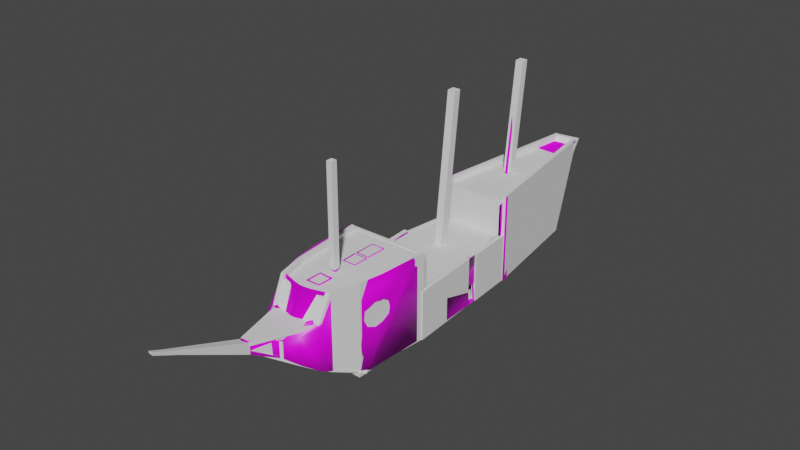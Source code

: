 # Source: pirate_ship.blend  (saved by Blender 2.92.15; exported with 4.5.12 LTS)
import bpy
from mathutils import Matrix  # noqa: F401  (used for matrix-valued properties, if any)

bpy.ops.wm.read_factory_settings(use_empty=True)
scene = bpy.context.scene
scene.name = 'Scene'

# ---- collections
col_collection = bpy.data.collections.new('Collection'); scene.collection.children.link(col_collection)

# ---- images (referenced by path relative to the original .blend; pixels are not part of the script)
import os
ASSET_DIR = os.environ.get("B2B_ASSET_DIR", "")  # directory of the original .blend (textures are referenced by path, not embedded)
HERE = os.path.dirname(os.path.abspath(__file__))  # packed textures are extracted next to this script under _unpacked/

def load_image(name, relpath, width, height, colorspace="sRGB"):
    """Load a texture the original file referenced (path relative to the .blend, or extracted next to this script)."""
    p = next((c for c in (os.path.join(HERE, relpath), os.path.join(ASSET_DIR, relpath)) if relpath and os.path.exists(c)), "")
    if p:
        img = bpy.data.images.load(p, check_existing=True)
        img.name = name
    else:  # same state as the original file: an image datablock whose file is absent (Cycles renders it pink)
        img = bpy.data.images.new(name, width, height)
        img.source = "FILE"
        img.filepath = "//" + (relpath or name)
    img.colorspace_settings.name = colorspace
    return img
img_wood_planks_jpg = load_image('wood planks.jpg', 'wood planks.jpg', 1024, 1024, 'sRGB')

# ---- materials (node trees are filled in below, after node groups)
mat_material = bpy.data.materials.new('Material')
mat_material.alpha_threshold = 0.0
mat_material.use_transparent_shadow = False
mat_material.line_color = (0.0, 0.0, 0.0, 1.0)
mat_material_001 = bpy.data.materials.new('Material.001')
mat_material_001.use_transparent_shadow = False

# ---- material node trees
mat_material.use_nodes = True; mat_material.node_tree.nodes.clear()
_N = mat_material.node_tree.nodes; _L = mat_material.node_tree.links
n0 = _N.new('ShaderNodeOutputMaterial'); n0.name = 'Material Output'; n0.location = (300, 300)
n1 = _N.new('ShaderNodeBsdfPrincipled'); n1.name = 'Principled BSDF'; n1.location = (10, 300)
n1.distribution = 'GGX'
n1.subsurface_method = 'BURLEY'
n1.inputs[2].default_value = 0.4
n1.inputs[3].default_value = 1.45
n1.inputs[27].default_value = (0.0, 0.0, 0.0, 1.0)
n1.inputs[28].default_value = 1.0
n2 = _N.new('ShaderNodeTexImage'); n2.name = 'Image Texture'; n2.location = (-548, 199)
n2.image = img_wood_planks_jpg
_L.new(n1.outputs[0], n0.inputs[0])
_L.new(n2.outputs[0], n1.inputs[0])
n0.is_active_output = True
mat_material_001.use_nodes = True; mat_material_001.node_tree.nodes.clear()
_N = mat_material_001.node_tree.nodes; _L = mat_material_001.node_tree.links
n0 = _N.new('ShaderNodeBsdfPrincipled'); n0.name = 'Principled BSDF'; n0.location = (10, 300)
n0.distribution = 'GGX'
n0.subsurface_method = 'BURLEY'
n0.inputs[0].default_value = (0.0, 0.0, 0.0, 1.0)
n0.inputs[3].default_value = 1.45
n0.inputs[27].default_value = (0.0, 0.0, 0.0, 1.0)
n0.inputs[28].default_value = 1.0
n1 = _N.new('ShaderNodeOutputMaterial'); n1.name = 'Material Output'; n1.location = (300, 300)
_L.new(n0.outputs[0], n1.inputs[0])
n1.is_active_output = True

# ---- world
world_world = bpy.data.worlds.new('World'); scene.world = world_world
world_world.use_nodes = True; world_world.node_tree.nodes.clear()
_N = world_world.node_tree.nodes; _L = world_world.node_tree.links
n0 = _N.new('ShaderNodeOutputWorld'); n0.name = 'World Output'; n0.location = (300, 300)
n1 = _N.new('ShaderNodeBackground'); n1.name = 'Background'; n1.location = (10, 300)
n1.inputs[0].default_value = (0.05088, 0.05088, 0.05088, 1.0)
_L.new(n1.outputs[0], n0.inputs[0])
n0.is_active_output = True
world_world.color = (0.05088, 0.05088, 0.05088)
world_world.use_sun_shadow = False
world_world.sun_shadow_jitter_overblur = 0.0

# ---- meshes
me_cube_002 = bpy.data.meshes.new('Cube.002')
me_cube_002.from_pydata([(0.2761, -0.6951, -0.02089), (0.279, -0.6304, 0.01575), (0.279, -0.6195, 0.07187), (0.2777, -0.6343, 0.1264), (0.275, -0.6826, 0.1584), (0.2734, -0.7138, 0.1584), (0.2725, -0.7674, -0.03367), (0.2725, -0.7292, 0.1619), (0.26, -0.8354, -0.006856), (0.2527, -0.8658, 0.05394), (0.2521, -0.8557, 0.1241), (0.2608, -0.8003, 0.1467), (0.2679, -0.7551, 0.1677), (-0.3221, -0.2696, 0.3221), (0.3328, -0.2696, 0.3221), (-0.2509, -0.9207, 0.3221), (0.3043, -0.6874, 0.3221), (-0.2898, -0.6874, 0.3221), (0.2632, -0.9207, 0.3221), (0.2146, -1.087, 0.3221), (-0.2016, -1.086, 0.3221), (0.166, -1.114, 0.3186), (-0.1532, -1.113, 0.3186), (0.07769, -1.141, 0.3141), (-0.06501, -1.14, 0.3164), (0.02408, -1.152, 0.3146), (-0.01151, -1.151, 0.3146), (0.3351, -0.6951, -0.02089), (-0.2541, 0.8562, 0.3221), (0.338, -0.6304, 0.01575), (0.265, 0.8562, 0.3221), (0.338, -0.6195, 0.07187), (-0.2679, 0.8562, 0.3393), (0.3367, -0.6343, 0.1264), (0.2789, 0.8562, 0.3393), (-0.2018, 1.254, 0.3393), (0.2127, 1.254, 0.3393), (-0.1447, 1.591, 0.3393), (0.1557, 1.591, 0.3393), (-0.07568, 2.187, 0.3393), (0.08664, 2.187, 0.3393), (-0.3467, -0.269, -0.3629), (-0.3467, -0.269, 0.3629), (-0.3204, 0.5099, -0.3629), (0.3604, -0.2654, -0.3629), (0.3604, -0.2654, 0.3629), (0.332, 0.5077, -0.3629), (-0.2823, -0.9216, -0.3479), (-0.2823, -0.9216, 0.3629), (0.3315, -0.6899, 0.3629), (0.3315, -0.8318, -0.3629), (-0.3188, -0.691, 0.3629), (-0.3188, -0.8329, -0.3629), (0.2921, -0.9191, -0.3479), (0.2921, -0.9191, 0.3629), (0.2409, -1.1, 0.3523), (0.2409, -1.1, -0.2709), (-0.2281, -1.098, 0.3598), (-0.2281, -1.098, -0.2709), (0.1863, -1.116, 0.3529), (0.1863, -1.116, -0.2615), (-0.1734, -1.115, 0.359), (-0.1734, -1.115, -0.2615), (0.08678, -1.147, 0.3553), (0.08678, -1.147, -0.2502), (-0.074, -1.146, 0.3577), (-0.074, -1.146, -0.2502), (0.02638, -1.159, 0.357), (0.02638, -1.159, -0.2408), (-0.01372, -1.158, 0.357), (-0.01372, -1.158, -0.2408), (-0.2833, 0.8303, -0.3629), (0.2972, 0.8315, -0.3629), (0.2972, 0.8315, 0.3629), (-0.299, 0.8303, -0.3823), (-0.299, 0.8303, 0.3823), (0.3129, 0.8315, -0.3823), (0.3129, 0.8315, 0.3823), (-0.182, 1.559, -0.3823), (-0.182, 1.559, 0.3823), (0.1965, 1.558, -0.3823), (0.1965, 1.558, 0.3823), (-0.1325, 1.82, -0.3823), (-0.1325, 1.898, 0.3823), (0.1472, 1.82, -0.3823), (0.1472, 1.898, 0.3823), (-0.1022, 1.914, -0.0235), (-0.1022, 2.209, 0.3823), (0.1138, 1.915, -0.0235), (0.1138, 2.21, 0.3823), (0.19, 1.555, 0.3823), (-0.1764, 1.555, 0.3823), (0.01087, -2.44, 0.4477), (0.01087, -2.44, 0.4542), (0.003014, -2.44, 0.4542), (0.003014, -2.44, 0.4477), (-0.1737, -1.164, -0.2408), (-0.1737, -1.164, 0.1998), (0.186, -1.16, 0.1998), (0.186, -1.16, -0.2408), (-0.0743, -1.252, -0.181), (-0.0743, -1.252, 0.1384), (0.08649, -1.251, 0.1384), (0.08649, -1.251, -0.181), (-0.01402, -1.278, -0.1698), (-0.01402, -1.278, 0.1248), (0.02608, -1.278, -0.1698), (0.02608, -1.278, 0.1248), (-0.2185, -1.272, -0.1698), (-0.2185, -1.272, 0.1248), (0.2495, -1.225, 0.1478), (0.2495, -1.225, -0.2126), (-0.1586, -1.366, -0.1123), (-0.1586, -1.366, 0.114), (0.1879, -1.37, 0.114), (0.1879, -1.37, -0.1123), (-0.1036, -1.494, -0.02283), (-0.1036, -1.494, 0.1167), (0.119, -1.484, 0.1167), (0.119, -1.484, -0.02283), (-0.02198, -1.749, 0.1117), (-0.02198, -1.749, 0.1898), (0.0277, -1.749, 0.1117), (0.0277, -1.749, 0.1898), (0.06941, -0.9207, 0.3221), (-0.05338, -0.9207, 0.3221), (0.06859, -1.05, 0.3221), (-0.05579, -1.051, 0.3221), (0.06945, -0.9125, 0.3221), (-0.05323, -0.9126, 0.3221), (0.05439, -1.039, 0.3221), (0.0548, -0.9276, 0.3221), (-0.04031, -0.9276, 0.3221), (-0.04155, -1.039, 0.3221), (0.06941, -0.9207, 0.3305), (-0.05338, -0.9207, 0.3305), (0.06859, -1.05, 0.3305), (-0.05579, -1.051, 0.3305), (0.06945, -0.9125, 0.3305), (-0.05323, -0.9126, 0.3305), (0.05439, -1.039, 0.3305), (0.0548, -0.9276, 0.3305), (-0.04031, -0.9276, 0.3305), (-0.04155, -1.039, 0.3305), (0.06799, -0.6827, 0.3221), (0.0674, -0.5463, 0.3221), (-0.05536, -0.5466, 0.3221), (-0.05536, -0.6815, 0.3221), (0.05557, -0.6711, 0.3221), (0.05498, -0.5555, 0.3221), (-0.04087, -0.5552, 0.3221), (-0.04235, -0.6702, 0.3221), (0.06799, -0.6827, 0.3298), (0.0674, -0.5463, 0.3298), (-0.05536, -0.5466, 0.3298), (-0.05536, -0.6815, 0.3298), (0.05557, -0.6711, 0.3298), (0.05498, -0.5555, 0.3298), (-0.04087, -0.5552, 0.3298), (-0.04235, -0.6702, 0.3298), (0.06869, -0.5345, 0.3221), (0.06869, -0.3517, 0.3221), (-0.05527, -0.3509, 0.3221), (-0.05612, -0.5353, 0.3221), (0.05506, -0.523, 0.3221), (0.05421, -0.3641, 0.3221), (-0.04419, -0.3637, 0.3221), (-0.04292, -0.5226, 0.3221), (0.06869, -0.5345, 0.3296), (0.06869, -0.3517, 0.3296), (-0.05527, -0.3509, 0.3296), (-0.05612, -0.5353, 0.3296), (0.05506, -0.523, 0.3296), (0.05421, -0.3641, 0.3296), (-0.04419, -0.3637, 0.3296), (-0.04292, -0.5226, 0.3296), (-0.3221, -0.2696, 0.00142), (-0.2935, 0.5138, 0.00142), (0.3328, -0.2696, 0.00142), (0.3044, 0.5138, 0.00142), (-0.2541, 0.8562, 0.00142), (0.265, 0.8562, 0.00142), (0.2789, 0.8562, 0.01862), (-0.3467, -0.269, 0.04225), (-0.3204, 0.5099, 0.04225), (0.3604, -0.2654, 0.04225), (0.316, 0.5077, 0.04225), (-0.2833, 0.8303, 0.04225), (0.2972, 0.8315, 0.04225), (0.3129, 0.8315, 0.06163), (0.004801, 1.338, 0.3393), (0.02078, 1.334, 0.3393), (0.03143, 1.322, 0.3393), (0.03769, 1.304, 0.3393), (0.02829, 1.284, 0.3393), (0.01514, 1.274, 0.3393), (-0.004909, 1.273, 0.3393), (-0.0237, 1.29, 0.3393), (-0.0259, 1.318, 0.3393), (-0.01055, 1.331, 0.3393), (0.003686, 0.3563, 0.00142), (0.01759, 0.3605, 0.00142), (0.03075, 0.3732, 0.00142), (0.03714, 0.3883, 0.00142), (0.0315, 0.4052, 0.00142), (0.01045, 0.4172, 0.00142), (-0.01173, 0.4123, 0.00142), (-0.02187, 0.3905, 0.00142), (-0.01699, 0.3665, 0.00142), (0.003805, -0.8045, 0.3221), (0.02058, -0.8094, 0.3221), (0.02654, -0.8283, 0.3221), (0.0168, -0.8429, 0.3221), (0.0005573, -0.8429, 0.3221), (-0.01297, -0.8299, 0.3221), (-0.008103, -0.8142, 0.3221), (0.004801, 1.449, 1.281), (0.02078, 1.445, 1.281), (0.03143, 1.433, 1.283), (0.03769, 1.416, 1.287), (0.02829, 1.396, 1.291), (0.01514, 1.386, 1.292), (-0.00491, 1.386, 1.293), (-0.0237, 1.402, 1.289), (-0.0259, 1.429, 1.284), (-0.01055, 1.443, 1.282), (0.003686, 0.4946, 1.29), (0.01759, 0.4985, 1.288), (0.03075, 0.5107, 1.284), (0.03714, 0.525, 1.28), (0.0315, 0.5411, 1.275), (0.01045, 0.5526, 1.271), (-0.01173, 0.5479, 1.273), (-0.02187, 0.5272, 1.279), (-0.01699, 0.5042, 1.287), (0.003805, -0.8045, 1.177), (0.02058, -0.8094, 1.177), (0.02654, -0.8283, 1.177), (0.0168, -0.8429, 1.177), (0.0005572, -0.8429, 1.177), (-0.01297, -0.8299, 1.177), (-0.008103, -0.8142, 1.177), (0.3398, 0.3369, -0.3629), (0.3343, 0.4257, -0.3629), (0.3229, 0.4261, -0.2042), (0.3284, 0.3369, -0.2039), (-0.2989, -0.2291, 0.2762), (0.3113, -0.2291, 0.2762), (-0.2509, -0.9179, 0.276), (0.2848, -0.6184, 0.2762), (-0.2688, -0.6184, 0.2762), (0.2653, -0.9179, 0.276), (0.2165, -1.085, 0.276), (-0.2014, -1.084, 0.276), (0.1677, -1.112, 0.2725), (-0.1528, -1.111, 0.2725), (-0.05933, -1.04, 0.271), (0.3339, -0.6826, 0.1584), (-0.2355, 0.82, 0.2762), (0.3323, -0.7138, 0.1584), (0.2482, 0.82, 0.2762), (0.3315, -0.7674, -0.03367), (-0.2484, 0.82, 0.2923), (0.3315, -0.7292, 0.1619), (0.2611, 0.82, 0.2923), (-0.1868, 1.191, 0.2923), (0.1995, 1.191, 0.2923), (-0.1336, 1.505, 0.2923), (0.1463, 1.505, 0.2923), (-0.06928, 2.06, 0.2923), (0.08198, 2.06, 0.2923), (-0.3219, -0.2286, -0.3621), (-0.3219, -0.2286, 0.3143), (-0.2973, 0.4973, -0.3621), (0.337, -0.2252, -0.3621), (0.337, -0.2252, 0.3143), (0.3106, 0.4953, -0.3621), (-0.2618, -0.8366, -0.3481), (-0.2618, -0.8366, 0.3143), (0.3101, -0.6207, 0.3143), (0.3101, -0.7529, -0.3621), (-0.2959, -0.6217, 0.3143), (-0.2959, -0.7539, -0.3621), (0.2734, -0.8343, -0.3481), (0.2734, -0.8343, 0.3143), (0.2257, -1.096, 0.3044), (0.2257, -1.096, -0.2763), (-0.2113, -1.095, 0.3113), (-0.2113, -1.095, -0.2763), (0.1748, -1.018, 0.3049), (0.1748, -1.166, -0.2675), (-0.1603, -1.017, 0.3106), (-0.1603, -1.146, -0.2675), (0.08211, -1.046, 0.3072), (0.08211, -1.11, -0.257), (-0.06771, -1.046, 0.3094), (-0.06771, -1.101, -0.257), (0.02583, -1.058, 0.3087), (0.02583, -1.116, -0.2483), (-0.01154, -1.057, 0.3087), (-0.01154, -1.112, -0.2483), (-0.2628, 0.7958, -0.3621), (0.2782, 0.797, -0.3621), (0.2782, 0.797, 0.3143), (-0.2773, 0.7958, -0.3802), (-0.2773, 0.7958, 0.3323), (0.2928, 0.797, -0.3802), (0.2928, 0.797, 0.3323), (-0.1683, 1.474, -0.3802), (-0.1683, 1.474, 0.3323), (0.1843, 1.474, -0.3802), (0.1843, 1.474, 0.3323), (-0.1222, 1.718, -0.3802), (-0.1222, 1.791, 0.3323), (0.1384, 1.718, -0.3802), (0.1384, 1.791, 0.3323), (-0.094, 1.805, -0.04581), (-0.094, 2.08, 0.3323), (0.1073, 1.807, -0.04581), (0.1073, 2.081, 0.3323), (0.1783, 1.472, 0.3323), (-0.1632, 1.471, 0.3323), (-0.1606, -1.063, -0.2483), (0.1746, -1.059, -0.2483), (0.07074, -0.9179, 0.276), (-0.05256, -0.9179, 0.276), (0.06992, -1.047, 0.276), (-0.05497, -1.049, 0.276), (0.07077, -0.9096, 0.276), (-0.05241, -0.9097, 0.276), (0.05565, -1.037, 0.276), (0.05607, -0.9248, 0.276), (-0.03943, -0.9248, 0.276), (-0.04067, -1.037, 0.276), (0.07074, -0.9179, 0.2845), (-0.05256, -0.9179, 0.2845), (0.06992, -1.047, 0.2845), (-0.05497, -1.049, 0.2845), (0.07077, -0.9096, 0.2845), (-0.05241, -0.9097, 0.2845), (0.05565, -1.037, 0.2845), (0.05607, -0.9248, 0.2845), (-0.03943, -0.9248, 0.2845), (-0.04067, -1.037, 0.2845), (0.0646, -0.614, 0.2762), (0.06405, -0.4869, 0.2762), (-0.05034, -0.4872, 0.2762), (-0.05034, -0.6129, 0.2762), (0.05302, -0.6032, 0.2762), (0.05247, -0.4954, 0.2762), (-0.03684, -0.4952, 0.2762), (-0.03821, -0.6024, 0.2762), (0.0646, -0.614, 0.2834), (0.06405, -0.4869, 0.2834), (-0.05034, -0.4872, 0.2834), (-0.05034, -0.6129, 0.2834), (0.05302, -0.6032, 0.2834), (0.05247, -0.4954, 0.2834), (-0.03684, -0.4952, 0.2834), (-0.03821, -0.6024, 0.2834), (0.06525, -0.4759, 0.2762), (0.06525, -0.3056, 0.2762), (-0.05025, -0.3048, 0.2762), (-0.05105, -0.4767, 0.2762), (0.05255, -0.4652, 0.2762), (0.05176, -0.3171, 0.2762), (-0.03993, -0.3167, 0.2762), (-0.03874, -0.4648, 0.2762), (0.06525, -0.4759, 0.2832), (0.06525, -0.3056, 0.2832), (-0.05025, -0.3048, 0.2832), (-0.05105, -0.4767, 0.2832), (0.05255, -0.4652, 0.2832), (0.05176, -0.3171, 0.2832), (-0.03993, -0.3167, 0.2832), (-0.03874, -0.4648, 0.2832), (-0.2989, -0.2291, -0.02259), (-0.2722, 0.501, -0.02259), (0.3113, -0.2291, -0.02259), (0.2849, 0.501, -0.02259), (-0.2355, 0.82, -0.02259), (0.2482, 0.82, -0.02259), (0.2611, 0.82, -0.006555), (-0.3219, -0.2286, 0.01546), (-0.2973, 0.4973, 0.01546), (0.337, -0.2252, 0.01546), (0.2957, 0.4953, 0.01546), (-0.2628, 0.7958, 0.01546), (0.2782, 0.797, 0.01546), (0.2928, 0.797, 0.03352), (0.00572, 1.269, 0.2923), (0.02061, 1.265, 0.2923), (0.03053, 1.254, 0.2923), (0.03637, 1.238, 0.2923), (0.02761, 1.219, 0.2923), (0.01535, 1.209, 0.2923), (-0.003329, 1.209, 0.2923), (-0.02084, 1.224, 0.2923), (-0.02289, 1.25, 0.2923), (-0.008583, 1.263, 0.2923), (0.004681, 0.3542, -0.02259), (0.01764, 0.358, -0.02259), (0.0299, 0.3699, -0.02259), (0.03585, 0.384, -0.02259), (0.0306, 0.3997, -0.02259), (0.01099, 0.4109, -0.02259), (-0.00968, 0.4064, -0.02259), (-0.01914, 0.3861, -0.02259), (-0.01458, 0.3636, -0.02259), (0.004792, -0.7275, 0.2762), (0.02043, -0.732, 0.2762), (0.02769, -0.8251, 0.276), (0.01791, -0.8398, 0.276), (0.001604, -0.8398, 0.276), (-0.01198, -0.8267, 0.276), (-0.006305, -0.7366, 0.2762), (0.3179, 0.3393, -0.3621), (0.3128, 0.4216, -0.3621), (0.3021, 0.4219, -0.2163), (0.3073, 0.3393, -0.216), (0.3189, -0.8354, -0.006856), (0.3116, -0.8658, 0.05394), (0.311, -0.8557, 0.1241), (0.3198, -0.8003, 0.1467), (0.3269, -0.7551, 0.1677), (0.3101, -0.6549, 0.1395), (0.3101, -0.6854, -0.01631), (0.2734, -0.8343, 0.1285), (0.2734, -0.8343, 0.01322), (0.292, -0.7551, 0.1662), (0.2762, -0.8281, -0.0006388), (0.2969, -0.7648, -0.0301), (0.309, -0.6925, -0.02024), (0.3048, -0.6826, 0.1583), (0.2993, -0.7146, 0.1561), (0.2698, -0.8472, 0.1222), (0.2675, -0.8552, 0.05646), (0.3126, -0.6308, 0.01537), (0.3126, -0.6203, 0.0711), (0.3113, -0.6349, 0.1255), (0.264, -0.6549, 0.1395), (0.264, -0.6854, -0.01631), (0.2273, -0.8343, 0.1285), (0.2273, -0.8343, 0.01322), (0.2459, -0.7551, 0.1662), (0.2301, -0.8281, -0.0006388), (0.2508, -0.7648, -0.0301), (0.2629, -0.6925, -0.02024), (0.2586, -0.6826, 0.1583), (0.2532, -0.7146, 0.1561), (0.2236, -0.8472, 0.1222), (0.2214, -0.8552, 0.05646), (0.2665, -0.6308, 0.01537), (0.2665, -0.6203, 0.0711), (0.2652, -0.6349, 0.1255), (0.1704, -1.02, 0.1674), (0.1704, -1.02, 0.184), (0.2525, -0.634, 0.1674), (0.2525, -0.634, 0.184), (0.2154, -1.029, 0.1674), (0.2154, -1.029, 0.184), (0.2975, -0.6436, 0.1674), (0.2975, -0.6436, 0.184), (0.1704, -1.02, -0.04324), (0.1704, -1.02, -0.02656), (0.2525, -0.634, -0.04324), (0.2525, -0.634, -0.02656), (0.2154, -1.029, -0.04324), (0.2154, -1.029, -0.02656), (0.2975, -0.6436, -0.04324), (0.2975, -0.6436, -0.02656)], [(289, 293), (297, 299), (293, 297), (299, 295)], [(6, 0, 1, 2, 3, 4, 5, 7), (7, 12, 11, 10, 9, 8, 6), (35, 198, 199, 190, 191, 192, 193, 36, 38, 37), (37, 38, 40, 39), (41, 44, 50, 52), (53, 54, 55, 56), (43, 46, 44, 41), (42, 41, 52, 51), (48, 47, 58, 57), (44, 45, 49, 263, 259, 257, 33, 31, 29, 27, 261, 50), (51, 52, 47, 48), (46, 43, 71, 72), (52, 50, 53, 47), (47, 53, 56, 58), (50, 261, 420, 421, 422, 423, 424, 263, 49, 54, 53), (62, 60, 64, 66), (58, 56, 60, 62), (120, 122, 92, 95), (68, 64, 103, 106), (55, 59, 98), (62, 66, 100, 96), (63, 67, 107, 102), (61, 57, 97), (64, 60, 99, 103), (66, 64, 68, 70), (73, 72, 76, 77), (72, 71, 74, 76), (81, 80, 84, 85), (74, 75, 91, 79, 78), (77, 76, 80, 81, 90), (76, 74, 78, 80), (80, 78, 82, 84), (78, 79, 83, 82), (86, 87, 89, 88), (82, 83, 87, 86), (85, 84, 88, 89), (84, 82, 86, 88), (40, 89, 87, 39), (40, 38, 85, 89), (81, 85, 38, 90), (36, 34, 77, 90, 38), (14, 16, 49, 45), (16, 18, 54, 49), (18, 19, 55, 54), (19, 21, 59, 55), (23, 63, 59, 21), (25, 67, 63, 23), (26, 69, 67, 25), (24, 65, 69, 26), (22, 61, 65, 24), (22, 20, 57, 61), (15, 48, 57, 20), (17, 51, 48, 15), (17, 13, 42, 51), (73, 77, 189, 188), (75, 32, 37, 79, 91), (37, 39, 87, 83, 79), (36, 35, 32, 28, 30, 34), (17, 146, 145, 144, 16, 160, 163), (15, 125, 129, 128, 124, 18, 211, 212, 213, 214), (20, 19, 18, 124, 126, 127, 125, 15), (19, 20, 22, 21), (21, 22, 24, 23), (25, 23, 24, 26), (58, 96, 112, 108), (105, 101, 117, 121), (99, 56, 111, 115), (101, 97, 113, 117), (100, 104, 120, 116), (55, 98, 114, 110), (98, 102, 118, 114), (59, 63, 102, 98), (60, 56, 99), (66, 70, 104, 100), (65, 61, 97, 101), (58, 62, 96), (69, 65, 101, 105), (93, 94, 95, 92), (70, 68, 106, 104), (67, 69, 105, 107), (111, 110, 114, 115), (109, 108, 112, 113), (119, 118, 123, 122), (115, 114, 118, 119), (113, 112, 116, 117), (123, 121, 94, 93), (117, 116, 120, 121), (57, 58, 108, 109), (104, 106, 122, 120), (56, 55, 110, 111), (107, 105, 121, 123), (103, 99, 115, 119), (102, 107, 123, 118), (96, 100, 116, 112), (97, 57, 109, 113), (106, 103, 119, 122), (122, 123, 93, 92), (121, 120, 95, 94), (135, 137, 143, 142, 141, 134), (129, 125, 135, 139), (133, 132, 142, 143), (125, 127, 137, 135), (134, 138, 139, 135), (134, 141, 140, 143, 137, 136), (127, 126, 136, 137), (130, 133, 143, 140), (131, 130, 140, 141), (124, 128, 138, 134), (126, 124, 134, 136), (132, 131, 141, 142), (128, 129, 139, 138), (155, 152, 156, 159), (16, 144, 147, 146, 17), (144, 145, 153, 152), (151, 148, 149, 150), (146, 147, 155, 154), (158, 157, 156, 152, 153, 154, 155, 159), (148, 151, 159, 156), (150, 149, 157, 158), (147, 144, 152, 155), (145, 146, 154, 153), (151, 150, 158, 159), (149, 148, 156, 157), (171, 168, 172, 175, 174, 170), (166, 165, 173, 174), (162, 161, 160, 16, 14, 13, 17, 163), (164, 167, 175, 172), (165, 166, 167, 164), (170, 174, 173, 172, 168, 169), (163, 160, 168, 171), (14, 45, 185, 178), (167, 166, 174, 175), (165, 164, 172, 173), (162, 163, 171, 170), (160, 161, 169, 168), (181, 188, 189, 182), (181, 179, 186, 188), (178, 185, 186, 179), (177, 184, 183, 176), (177, 180, 187, 184), (177, 179, 181, 180), (176, 178, 179, 203, 202, 201, 200, 208, 207, 177), (30, 28, 180, 181), (42, 13, 176, 183), (13, 14, 178, 176), (43, 184, 187, 71), (43, 41, 183, 184), (44, 242, 245, 244, 243, 72, 188, 185), (36, 193, 194, 195, 196, 197, 198, 35), (202, 203, 229, 228), (177, 207, 206, 205, 204, 203, 179), (197, 196, 222, 223), (215, 214, 240, 241), (215, 209, 210, 211, 18, 16, 17, 15, 214), (223, 222, 221, 220, 219, 218, 217, 216, 225, 224), (230, 231, 232, 233, 234, 226, 227, 228, 229), (240, 239, 238, 237, 236, 235, 241), (209, 215, 241, 235), (198, 197, 223, 224), (191, 190, 216, 217), (203, 204, 230, 229), (199, 198, 224, 225), (210, 209, 235, 236), (192, 191, 217, 218), (204, 205, 231, 230), (190, 199, 225, 216), (211, 210, 236, 237), (193, 192, 218, 219), (205, 206, 232, 231), (212, 211, 237, 238), (194, 193, 219, 220), (206, 207, 233, 232), (213, 212, 238, 239), (195, 194, 220, 221), (207, 208, 234, 233), (200, 201, 227, 226), (214, 213, 239, 240), (196, 195, 221, 222), (208, 200, 226, 234), (201, 202, 228, 227), (265, 267, 268, 266, 393, 392, 391, 390, 399, 398), (267, 269, 270, 268), (271, 282, 280, 274), (283, 286, 285, 284, 427, 435, 436, 428), (273, 271, 274, 276), (272, 281, 282, 271), (278, 287, 288, 277), (274, 280, 426, 437, 438, 439, 425, 279, 275), (281, 278, 277, 282), (276, 302, 301, 273), (282, 277, 283, 280), (277, 288, 286, 283), (280, 283, 428, 430, 431, 432, 426), (292, 296, 294, 290), (288, 292, 290, 286), (296, 300, 298, 294), (303, 307, 306, 302), (302, 306, 304, 301), (311, 315, 314, 310), (304, 308, 309, 321, 305), (307, 320, 311, 310, 306), (306, 310, 308, 304), (310, 314, 312, 308), (308, 312, 313, 309), (316, 318, 319, 317), (312, 316, 317, 313), (315, 319, 318, 314), (314, 318, 316, 312), (270, 269, 317, 319), (270, 319, 315, 268), (311, 320, 268, 315), (266, 268, 320, 307, 264), (247, 275, 279, 249), (249, 279, 284, 251), (251, 284, 285, 252), (252, 285, 289, 254), (255, 256, 295, 291), (255, 291, 287, 253), (248, 253, 287, 278), (250, 248, 278, 281), (250, 281, 272, 246), (303, 388, 389, 307), (305, 321, 309, 267, 262), (267, 309, 313, 317, 269), (266, 264, 260, 258, 262, 265), (250, 363, 360, 249, 344, 345, 346), (248, 414, 413, 412, 411, 251, 324, 328, 329, 325), (253, 248, 325, 327, 326, 324, 251, 252), (252, 254, 255, 253), (290, 323, 286), (288, 322, 292), (335, 334, 341, 342, 343, 337), (329, 339, 335, 325), (333, 343, 342, 332), (325, 335, 337, 327), (286, 288, 287, 285), (334, 335, 339, 338), (334, 336, 337, 343, 340, 341), (327, 337, 336, 326), (330, 340, 343, 333), (331, 341, 340, 330), (324, 334, 338, 328), (326, 336, 334, 324), (332, 342, 341, 331), (328, 338, 339, 329), (355, 359, 356, 352), (249, 250, 346, 347, 344), (344, 352, 353, 345), (351, 350, 349, 348), (346, 354, 355, 347), (358, 359, 355, 354, 353, 352, 356, 357), (348, 356, 359, 351), (350, 358, 357, 349), (347, 355, 352, 344), (345, 353, 354, 346), (351, 359, 358, 350), (349, 357, 356, 348), (371, 370, 374, 375, 372, 368), (366, 374, 373, 365), (362, 363, 250, 246, 247, 249, 360, 361), (364, 372, 375, 367), (365, 364, 367, 366), (370, 369, 368, 372, 373, 374), (363, 371, 368, 360), (247, 378, 385, 275), (367, 375, 374, 366), (365, 373, 372, 364), (362, 370, 371, 363), (360, 368, 369, 361), (381, 382, 389, 388), (381, 388, 386, 379), (378, 379, 386, 385), (377, 376, 383, 384), (377, 384, 387, 380), (377, 380, 381, 379), (376, 377, 407, 408, 400, 401, 402, 403, 379, 378), (260, 381, 380, 258), (272, 383, 376, 246), (246, 376, 378, 247), (273, 301, 387, 384), (273, 384, 383, 271), (274, 385, 388, 302, 417, 418, 419, 416), (266, 265, 398, 397, 396, 395, 394, 393), (377, 379, 403, 404, 405, 406, 407), (415, 414, 248, 250, 249, 251, 411, 410, 409), (243, 417, 416, 242), (242, 416, 419, 245), (245, 419, 418, 244), (244, 418, 417, 243), (425, 433, 434, 429, 427, 284, 279), (441, 447, 446, 445, 443, 442, 444, 449, 448, 440), (443, 451, 450, 442), (440, 454, 453, 452, 441), (7, 5, 449, 444, 12), (5, 4, 448, 449), (4, 3, 454, 440, 448), (3, 2, 453, 454), (2, 1, 452, 453), (1, 0, 447, 441, 452), (0, 6, 446, 447), (6, 8, 445, 446), (8, 9, 451, 443, 445), (9, 10, 450, 451), (10, 11, 12, 444, 442, 450), (455, 456, 458, 457), (457, 458, 462, 461), (461, 462, 460, 459), (459, 460, 456, 455), (457, 461, 459, 455), (462, 458, 456, 460), (463, 464, 466, 465), (465, 466, 470, 469), (469, 470, 468, 467), (467, 468, 464, 463), (465, 469, 467, 463), (470, 466, 464, 468)])
me_cube_002.polygons.foreach_set('use_smooth', [1, 1, 1, 1, 1, 1, 1, 1, 1, 1, 1, 1, 1, 1, 1, 1, 1, 1, 1, 1, 1, 1, 1, 1, 1, 1, 1, 1, 1, 1, 1, 1, 1, 1, 1, 1, 1, 1, 1, 1, 1, 1, 1, 1, 1, 1, 1, 1, 1, 1, 1, 1, 1, 1, 1, 1, 1, 1, 1, 1, 1, 1, 1, 1, 1, 1, 1, 1, 1, 1, 1, 1, 1, 1, 1, 1, 1, 1, 1, 1, 1, 1, 1, 1, 1, 1, 1, 1, 1, 1, 1, 1, 1, 1, 1, 1, 1, 1, 1, 1, 1, 1, 1, 1, 1, 1, 1, 1, 1, 1, 1, 1, 1, 1, 1, 1, 1, 1, 1, 1, 1, 1, 1, 1, 1, 1, 1, 1, 1, 1, 1, 1, 1, 1, 1, 1, 1, 1, 1, 1, 1, 1, 1, 1, 1, 1, 1, 1, 1, 1, 1, 1, 1, 1, 1, 1, 1, 1, 1, 1, 1, 1, 1, 1, 1, 1, 1, 1, 1, 1, 1, 1, 1, 1, 1, 1, 1, 1, 1, 1, 1, 1, 1, 1, 1, 1, 1, 1, 1, 1, 1, 1, 1, 1, 1, 1, 1, 1, 1, 1, 1, 1, 1, 1, 1, 1, 1, 1, 1, 1, 1, 1, 1, 1, 1, 1, 1, 1, 1, 1, 1, 1, 1, 1, 1, 1, 1, 1, 1, 1, 1, 1, 1, 1, 1, 0, 1, 1, 1, 1, 1, 1, 1, 1, 1, 1, 1, 1, 1, 1, 1, 1, 1, 1, 1, 1, 1, 1, 1, 1, 1, 1, 1, 1, 1, 1, 1, 1, 1, 1, 1, 1, 1, 1, 1, 1, 1, 1, 1, 1, 1, 1, 1, 1, 1, 0, 1, 1, 1, 1, 1, 1, 1, 1, 1, 1, 1, 1, 1, 1, 1, 1, 1, 1, 0, 0, 0, 0, 0, 0, 0, 0, 0, 0, 0, 0])
me_cube_002.polygons.foreach_set('material_index', [0, 0, 0, 0, 0, 0, 0, 0, 0, 0, 0, 0, 0, 0, 0, 0, 0, 0, 0, 0, 0, 0, 0, 0, 0, 0, 0, 0, 0, 0, 0, 0, 0, 0, 0, 0, 0, 0, 0, 0, 0, 0, 0, 0, 0, 0, 0, 0, 0, 0, 0, 0, 0, 0, 0, 0, 0, 0, 0, 0, 0, 0, 0, 0, 0, 0, 0, 0, 0, 0, 0, 0, 0, 0, 0, 0, 0, 0, 0, 0, 0, 0, 0, 0, 0, 0, 0, 0, 0, 0, 0, 0, 0, 0, 0, 0, 0, 0, 0, 0, 0, 0, 0, 0, 0, 0, 0, 0, 0, 0, 0, 0, 0, 0, 0, 0, 0, 0, 0, 0, 0, 0, 0, 0, 0, 0, 0, 0, 0, 0, 0, 0, 0, 0, 0, 0, 0, 0, 0, 0, 0, 0, 0, 0, 0, 0, 0, 0, 0, 0, 0, 0, 0, 0, 0, 0, 0, 0, 0, 0, 0, 0, 0, 0, 0, 0, 0, 0, 0, 0, 0, 0, 0, 0, 0, 0, 0, 0, 0, 0, 0, 0, 0, 0, 0, 0, 0, 0, 0, 0, 0, 0, 0, 0, 0, 0, 0, 0, 0, 0, 0, 0, 0, 0, 0, 0, 0, 0, 0, 0, 0, 0, 0, 0, 0, 0, 0, 0, 0, 0, 0, 0, 0, 0, 0, 0, 0, 0, 0, 0, 0, 0, 0, 0, 0, 0, 0, 0, 0, 0, 0, 0, 0, 0, 0, 0, 0, 0, 0, 0, 0, 0, 0, 0, 0, 0, 0, 0, 0, 0, 0, 0, 0, 0, 0, 0, 0, 0, 0, 0, 0, 0, 0, 0, 0, 0, 0, 0, 0, 0, 0, 0, 0, 0, 0, 0, 0, 0, 0, 0, 0, 0, 0, 0, 0, 0, 0, 0, 0, 0, 0, 0, 0, 0, 1, 1, 1, 1, 1, 1, 1, 1, 1, 1, 1, 1])
_uv = me_cube_002.uv_layers.new(name='UVMap')
_uv.uv.foreach_set('vector', [0.08216, 0.2283, 0.08619, 0.1967, 0.09602, 0.169, 0.11, 0.1655, 0.1233, 0.1732, 0.1306, 0.1951, 0.1302, 0.2089, 0.1309, 0.2157, 0.1309, 0.2157, 0.132, 0.2274, 0.1263, 0.2472, 0.1201, 0.2714, 0.1026, 0.2744, 0.08799, 0.2594, 0.08216, 0.2283, 0.008697, 4.498, 0.4351, 4.745, 0.4731, 4.797, 0.511, 4.822, 0.5501, 4.808, 0.5759, 4.759, 0.5912, 4.691, 0.994, 4.498, 0.882, 5.802, 0.1513, 5.82, 0.1513, 5.82, 0.882, 5.802, 0.7362, 8.134, 0.3413, 8.144, 0.125, 0.75, 0.375, 0.75, 0.375, 0.75, 0.125, 0.75, 0.002817, 0.2919, 0.1784, 0.3051, 0.1738, 0.3875, 0.01989, 0.376, 0.125, 0.5, 0.375, 0.5, 0.375, 0.75, 0.125, 0.75, 0.1868, 0.9843, 0.006904, 0.9999, 9.974e-05, 0.7507, 0.1817, 0.7976, 0.179, 0.6945, 0.002807, 0.708, 0.01994, 0.6248, 0.1763, 0.6129, 0.006936, 9.944e-05, 0.1861, 0.01566, 0.181, 0.2028, 0.1309, 0.2157, 0.1302, 0.2089, 0.1306, 0.1951, 0.1233, 0.1732, 0.11, 0.1655, 0.09602, 0.169, 0.08619, 0.1967, 0.08216, 0.2283, 9.944e-05, 0.2495, 0.1817, 0.7976, 9.974e-05, 0.7507, 0.002807, 0.708, 0.179, 0.6945, 0.375, 0.5, 0.125, 0.5, 0.125, 0.5, 0.375, 0.5, 0.125, 0.75, 0.375, 0.75, 0.375, 0.75, 0.125, 0.75, 0.125, 0.75, 0.375, 0.75, 0.375, 0.75, 0.125, 0.75, 9.944e-05, 0.2495, 0.08216, 0.2283, 0.08799, 0.2594, 0.1026, 0.2744, 0.1201, 0.2714, 0.1263, 0.2472, 0.132, 0.2274, 0.1309, 0.2157, 0.181, 0.2028, 0.1784, 0.3051, 0.002817, 0.2919, 0.125, 0.75, 0.375, 0.75, 0.375, 0.75, 0.125, 0.75, 0.125, 0.75, 0.375, 0.75, 0.375, 0.75, 0.125, 0.75, 0.125, 0.75, 0.375, 0.75, 0.375, 0.75, 0.125, 0.75, 0.375, 0.75, 0.375, 0.75, 0.375, 0.75, 0.375, 0.75, 0.00381, 0.00642, 0.025, 0.008963, 0.02457, 0.1099, 0.125, 0.75, 0.125, 0.75, 0.125, 0.75, 0.125, 0.75, 0.06396, 0.01522, 0.08659, 0.01748, 0.08821, 0.191, 0.06449, 0.1739, 0.1632, 0.002929, 0.1846, 4.296e-05, 0.1629, 0.1065, 0.375, 0.75, 0.375, 0.75, 0.375, 0.75, 0.375, 0.75, 0.125, 0.75, 0.375, 0.75, 0.375, 0.75, 0.125, 0.75, 0.625, 0.5, 0.375, 0.5, 0.375, 0.5, 0.625, 0.5, 0.375, 0.5, 0.125, 0.5, 0.125, 0.5, 0.375, 0.5, 0.1863, 0.3294, 0.3754, 0.3256, 0.3761, 0.4431, 0.1873, 0.4806, 0.03346, 7.648e-05, 0.2372, 0.04365, 0.2244, 0.5182, 0.2228, 0.5229, 7.648e-05, 0.3809, 0.1871, 9.944e-05, 0.3761, 0.001473, 0.3754, 0.3256, 0.1863, 0.3294, 0.1863, 0.3235, 0.375, 0.5, 0.125, 0.5, 0.125, 0.5, 0.375, 0.5, 0.375, 0.5, 0.125, 0.5, 0.125, 0.5, 0.375, 0.5, 0.3767, 0.2932, 0.187, 0.2897, 0.1879, 0.1381, 0.3774, 0.1754, 0.3211, 7.648e-05, 0.3211, 0.2824, 0.2529, 0.2829, 0.2529, 0.0005635, 0.3774, 0.1754, 0.1879, 0.1381, 0.1877, 9.974e-05, 0.2888, 0.1294, 0.1873, 0.4806, 0.3761, 0.4431, 0.2879, 0.4903, 0.187, 0.6188, 0.375, 0.5, 0.125, 0.5, 0.125, 0.5, 0.375, 0.5, 0.625, 0.5, 0.625, 0.5, 0.875, 0.5, 0.875, 0.5, 0.3406, 0.0116, 0.3392, 0.3489, 0.3239, 0.1767, 0.3242, 7.648e-05, 0.3213, 0.3699, 0.3239, 0.1767, 0.3392, 0.3489, 0.3231, 0.3722, 0.3398, 0.5413, 0.3406, 0.7685, 0.3242, 0.7855, 0.3231, 0.3722, 0.3392, 0.3489, 0.1866, 0.02168, 0.09486, 0.1929, 0.08344, 0.174, 0.1766, 4.319e-05, 0.09486, 0.1929, 0.04626, 0.2951, 0.03561, 0.2741, 0.08344, 0.174, 0.04626, 0.2951, 0.01352, 0.3738, 0.001946, 0.362, 0.03561, 0.2741, 0.01352, 0.3738, 0.01319, 0.4051, 0.00212, 0.3942, 0.001946, 0.362, 0.01392, 0.4574, 0.0006434, 0.453, 0.00212, 0.3942, 0.01319, 0.4051, 0.01369, 0.4884, 4.319e-05, 0.4878, 0.0006434, 0.453, 0.01392, 0.4574, 0.01409, 0.5085, 0.000488, 0.5105, 4.319e-05, 0.4878, 0.01369, 0.4884, 0.01467, 0.5394, 0.001566, 0.5452, 0.000488, 0.5105, 0.01409, 0.5085, 0.01649, 0.5915, 0.003946, 0.6039, 0.001566, 0.5452, 0.01467, 0.5394, 0.01649, 0.5915, 0.01774, 0.6226, 0.004703, 0.6362, 0.003946, 0.6039, 0.04931, 0.7025, 0.03761, 0.7228, 0.004703, 0.6362, 0.01774, 0.6226, 0.09698, 0.8058, 0.08493, 0.8243, 0.03761, 0.7228, 0.04931, 0.7025, 0.09698, 0.8058, 0.1866, 0.9808, 0.176, 1.0, 0.08493, 0.8243, 0.625, 0.5, 0.625, 0.5, 0.625, 0.5, 0.625, 0.5, 0.2372, 0.04365, 0.2527, 0.06177, 0.2454, 0.5487, 0.2228, 0.5229, 0.2244, 0.5182, 0.2454, 0.5487, 0.2527, 0.9852, 0.2318, 0.9999, 0.2292, 0.7725, 0.2228, 0.5229, 0.994, 4.498, 0.008697, 4.498, -0.1679, 2.982, -0.1156, 2.975, 1.118, 2.975, 1.171, 2.982, -0.1845, -5.328, 0.3369, -4.829, 0.6315, -4.841, 0.6203, -5.366, 1.216, -5.43, 0.6355, -4.795, 0.3358, -4.787, -0.1178, -6.219, 0.3478, -6.253, 0.3491, -6.222, 0.6382, -6.243, 0.6373, -6.274, 1.094, -6.307, 0.5461, -5.917, 0.5216, -5.97, 0.4833, -5.967, 0.4528, -5.916, -0.01923, -6.855, 0.9616, -6.929, 1.094, -6.307, 0.6373, -6.274, 0.6215, -6.763, 0.3282, -6.748, 0.3478, -6.253, -0.1178, -6.219, 0.9616, -6.929, -0.01923, -6.855, 0.09202, -6.965, 0.8443, -7.022, 0.8443, -7.022, 0.09202, -6.965, 0.297, -7.083, 0.6332, -7.112, 0.5056, -7.144, 0.6332, -7.112, 0.297, -7.083, 0.4218, -7.135, 0.125, 0.75, 0.125, 0.75, 0.125, 0.75, 0.125, 0.75, 0.1033, 0.1906, 0.1264, 0.1713, 0.1422, 0.3348, 0.1117, 0.5098, 0.375, 0.75, 0.375, 0.75, 0.375, 0.75, 0.375, 0.75, 0.1264, 0.1713, 0.1629, 0.1065, 0.1612, 0.247, 0.1422, 0.3348, 0.125, 0.75, 0.125, 0.75, 0.125, 0.75, 0.125, 0.75, 0.00381, 0.00642, 0.02457, 0.1099, 0.02646, 0.2572, 4.296e-05, 0.1601, 0.02457, 0.1099, 0.06449, 0.1739, 0.05349, 0.3323, 0.02646, 0.2572, 0.025, 0.008963, 0.06396, 0.01522, 0.06449, 0.1739, 0.02457, 0.1099, 0.375, 0.75, 0.375, 0.75, 0.375, 0.75, 0.125, 0.75, 0.125, 0.75, 0.125, 0.75, 0.125, 0.75, 0.1237, 0.0118, 0.1632, 0.002929, 0.1629, 0.1065, 0.1264, 0.1713, 0.125, 0.75, 0.125, 0.75, 0.125, 0.75, 0.1013, 0.01678, 0.1237, 0.0118, 0.1264, 0.1713, 0.1033, 0.1906, 0.625, 0.75, 0.625, 0.0, 0.125, 0.75, 0.375, 0.75, 0.125, 0.75, 0.375, 0.75, 0.375, 0.75, 0.125, 0.75, 0.08659, 0.01748, 0.1013, 0.01678, 0.1033, 0.1906, 0.08821, 0.191, 0.03298, 0.4323, 0.122, 0.4389, 0.112, 0.5078, 0.05612, 0.5036, 0.1162, 0.5406, 0.04315, 0.5462, 0.05622, 0.4959, 0.1123, 0.4916, 0.07682, 0.5638, 0.1113, 0.5664, 0.1264, 0.691, 0.1071, 0.6896, 0.05612, 0.5036, 0.112, 0.5078, 0.1113, 0.5664, 0.07682, 0.5638, 0.1123, 0.4916, 0.05622, 0.4959, 0.07691, 0.4324, 0.1115, 0.4298, 0.09333, 0.5112, 0.1117, 0.5098, 0.111, 0.9991, 0.1062, 1.0, 0.1115, 0.4298, 0.07691, 0.4324, 0.1074, 0.312, 0.1268, 0.3106, 0.1763, 0.6129, 0.01994, 0.6248, 0.04315, 0.5462, 0.1162, 0.5406, 0.125, 0.75, 0.375, 0.75, 0.375, 0.75, 0.125, 0.75, 0.01989, 0.376, 0.1738, 0.3875, 0.122, 0.4389, 0.03298, 0.4323, 0.08821, 0.191, 0.1033, 0.1906, 0.1117, 0.5098, 0.09333, 0.5112, 0.375, 0.75, 0.375, 0.75, 0.375, 0.75, 0.375, 0.75, 0.06449, 0.1739, 0.08821, 0.191, 0.09333, 0.5112, 0.05349, 0.3323, 0.125, 0.75, 0.125, 0.75, 0.125, 0.75, 0.125, 0.75, 0.1629, 0.1065, 0.1846, 4.296e-05, 0.1846, 0.184, 0.1612, 0.247, 0.375, 0.75, 0.375, 0.75, 0.375, 0.75, 0.375, 0.75, 0.1071, 0.6896, 0.1264, 0.691, 0.1861, 0.9991, 0.1829, 0.9999, 0.1268, 0.3106, 0.1074, 0.312, 0.1834, 0.0003054, 0.1868, 9.974e-05, 0.5291, 0.9293, 0.04956, 0.9241, 0.08726, 0.8468, 0.5067, 0.8547, 0.4996, 0.178, 0.5239, 0.08483, 0.5954, 0.9484, 0.549, 0.9999, 0.5291, 0.9293, 0.5577, 0.9077, 0.1113, 0.7874, 0.469, 0.8058, 0.5067, 0.8547, 0.08726, 0.8468, 0.549, 0.9999, 0.02031, 0.9807, 0.04956, 0.9241, 0.5291, 0.9293, 0.5239, 0.08483, 0.5628, 0.1105, 0.5577, 0.9077, 0.5291, 0.9293, 0.5239, 0.08483, 0.4996, 0.178, 0.08783, 0.2676, 0.08726, 0.8468, 0.04956, 0.9241, 0.04015, 0.1801, 0.02031, 0.9807, 7.715e-05, 0.1279, 0.04015, 0.1801, 0.04956, 0.9241, 0.1197, 0.3076, 0.1113, 0.7874, 0.08726, 0.8468, 0.08783, 0.2676, 0.4732, 0.2478, 0.1197, 0.3076, 0.08783, 0.2676, 0.4996, 0.178, 0.5399, 7.715e-05, 0.5954, 0.04603, 0.5628, 0.1105, 0.5239, 0.08483, 7.715e-05, 0.1279, 0.5399, 7.715e-05, 0.5239, 0.08483, 0.04015, 0.1801, 0.469, 0.8058, 0.4732, 0.2478, 0.4996, 0.178, 0.5067, 0.8547, 0.5954, 0.04603, 0.5954, 0.9484, 0.5577, 0.9077, 0.5628, 0.1105, 0.55, 0.9403, 0.03602, 0.9027, 0.09298, 0.8333, 0.4856, 0.84, 1.216, -5.43, 0.6203, -5.366, 0.313, -5.339, 0.3369, -4.829, -0.1845, -5.328, 7.694e-05, 0.9696, 0.04859, 0.04469, 0.0845, 0.09592, 0.03602, 0.9027, 0.0, 0.0, 0.0, 0.0, 0.0, 0.0, 0.0, 0.0, 0.5921, 7.694e-05, 0.5921, 0.9999, 0.55, 0.9403, 0.5577, 0.06837, 0.503, 0.1355, 0.1199, 0.1421, 0.09298, 0.8333, 0.03602, 0.9027, 0.0845, 0.09592, 0.5577, 0.06837, 0.55, 0.9403, 0.4856, 0.84, 0.1194, 0.7789, 0.4533, 0.7974, 0.4856, 0.84, 0.09298, 0.8333, 0.4769, 0.1909, 0.151, 0.1836, 0.1199, 0.1421, 0.503, 0.1355, 0.5921, 0.9999, 7.694e-05, 0.9696, 0.03602, 0.9027, 0.55, 0.9403, 0.04859, 0.04469, 0.5921, 7.694e-05, 0.5577, 0.06837, 0.0845, 0.09592, 0.4533, 0.7974, 0.4769, 0.1909, 0.503, 0.1355, 0.4856, 0.84, 0.151, 0.1836, 0.1194, 0.7789, 0.09298, 0.8333, 0.1199, 0.1421, 0.0248, 0.4051, 0.01552, 0.1179, 0.03751, 0.1486, 0.03942, 0.3822, 0.2929, 0.411, 0.317, 0.4514, 0.2753, 0.3914, 0.2807, 0.1011, 0.2935, 0.07244, 0.2929, 0.411, 0.3445, -4.087, 0.6403, -4.093, 0.6355, -4.795, 1.216, -5.43, 1.279, -3.778, -0.2773, -3.778, -0.1845, -5.328, 0.3358, -4.787, 0.05031, 0.162, 0.04891, 0.3621, 0.03942, 0.3822, 0.03751, 0.1486, 0.0, 0.0, 0.0, 0.0, 0.0, 0.0, 0.0, 0.0, 0.317, 0.4514, 0.2929, 0.411, 0.2935, 0.07244, 0.03751, 0.1486, 0.01552, 0.1179, 0.317, 0.02695, 0.01401, 0.4227, 6.864e-05, 0.1013, 0.01552, 0.1179, 0.0248, 0.4051, 0.09756, 0.005946, 0.118, 6.83e-05, 0.02055, 0.1651, 6.83e-05, 0.171, 0.04891, 0.3621, 0.2753, 0.3914, 0.2929, 0.411, 0.03942, 0.3822, 0.2807, 0.1011, 0.05031, 0.162, 0.03751, 0.1486, 0.2935, 0.07244, 0.3157, 0.4712, 0.01401, 0.4227, 0.0248, 0.4051, 0.317, 0.4514, 6.864e-05, 0.1013, 0.3138, 6.864e-05, 0.317, 0.02695, 0.01552, 0.1179, 0.0, 0.0, 0.0, 0.0, 0.0, 0.0, 0.0, 0.0, 0.09962, 0.9952, 0.07223, 0.7424, 0.08896, 0.7307, 0.118, 0.9674, 6.83e-05, 0.171, 0.02055, 0.1651, 0.08896, 0.7307, 0.07223, 0.7424, 0.1905, 0.2534, 0.21, 0.265, 0.1377, 0.8329, 0.1182, 0.8248, 0.1905, 0.2534, 0.2162, 6.83e-05, 0.2341, 0.02789, 0.21, 0.265, -0.2092, 0.4415, 1.212, 0.4415, 1.118, 1.75, -0.1156, 1.75, -0.2773, -2.553, 1.279, -2.553, 1.212, 0.4415, 0.5766, -0.0383, 0.5614, -0.09576, 0.5301, -0.1446, 0.4971, -0.1604, 0.448, -0.1216, 0.4363, -0.02968, -0.2092, 0.4415, 1.118, 2.975, -0.1156, 2.975, -0.1156, 1.75, 1.118, 1.75, 0.2341, 0.9999, 0.2146, 0.9919, 0.1182, 0.8248, 0.1377, 0.8329, -0.2773, -3.778, 1.279, -3.778, 1.279, -2.553, -0.2773, -2.553, 0.3776, 0.3452, 0.4783, 0.3452, 0.4783, 0.488, 0.3776, 0.488, 0.3776, 0.3452, 0.3776, 9.977e-05, 0.4783, 9.974e-05, 0.4783, 0.3452, 0.6483, 0.1788, 0.5106, 0.1788, 0.5106, 0.09506, 0.4867, 0.09523, 0.4868, 0.1788, 0.3763, 0.1788, 0.3763, 9.944e-05, 0.6483, 9.944e-05, 0.994, 4.498, 0.5912, 4.691, 0.5694, 4.613, 0.5388, 4.574, 0.4843, 4.571, 0.4396, 4.636, 0.4351, 4.745, 0.008697, 4.498, 0.002949, 0.003087, 0.001179, 0.004304, 0.001615, 0.9313, 0.002781, 0.9336, -0.2092, 0.4415, 0.4363, -0.02968, 0.4605, 0.05364, 0.5132, 0.07231, 0.5632, 0.02634, 0.5766, -0.0383, 1.212, 0.4415, 0.02444, 0.01404, 0.0145, 0.03244, 0.04702, 0.04777, 0.03595, 0.06606, 0.04846, 1.744e-05, 0.04788, 0.002523, 0.04795, 0.9982, 0.04862, 1.0, 0.466, -5.857, 0.4951, -5.822, 0.5341, -5.844, 0.5461, -5.917, 1.094, -6.307, 1.216, -5.43, -0.1845, -5.328, -0.1178, -6.219, 0.4528, -5.916, 0.0, 0.0, 0.0, 0.0, 0.0, 0.0, 0.0, 0.0, 0.0, 0.0, 0.0, 0.0, 0.0, 0.0, 0.0, 0.0, 0.0, 0.0, 0.0, 0.0, 0.001163, 0.9285, 0.002814, 0.9263, 0.004193, 0.9263, 0.005599, 0.9291, 0.006376, 0.9333, 0.006328, 0.9368, 0.004036, 0.9358, 0.002781, 0.9336, 0.001615, 0.9313, 0.0, 0.0, 0.0, 0.0, 0.0, 0.0, 0.0, 0.0, 0.0, 0.0, 0.0, 0.0, 0.0, 0.0, 0.04972, 0.002519, 0.04846, 1.744e-05, 0.04862, 1.0, 0.04972, 0.9981, 0.04075, 0.01762, 0.02444, 0.01404, 0.03595, 0.06606, 0.0115, 0.06884, 0.04431, 0.06271, 0.04785, 0.04995, 0.008415, 0.03026, 0.01196, 0.01497, 0.001179, 0.004304, 1.744e-05, 0.005274, 0.001163, 0.9285, 0.001615, 0.9313, 0.04649, 0.03608, 0.04075, 0.01762, 0.0115, 0.06884, 0.006411, 0.04659, 0.04966, 0.004243, 0.04972, 0.002519, 0.04972, 0.9981, 0.0497, 0.9963, 0.03738, 0.06951, 0.04431, 0.06271, 0.01196, 0.01497, 0.01908, 0.003788, 1.744e-05, 0.005274, 0.001494, 0.005375, 0.002814, 0.9263, 0.001163, 0.9285, 0.04785, 0.04995, 0.04649, 0.03608, 0.006411, 0.04659, 0.008415, 0.03026, 0.04808, 0.005085, 0.04966, 0.004243, 0.0497, 0.9963, 0.04852, 0.9955, 0.02791, 0.07127, 0.03738, 0.06951, 0.01908, 0.003788, 0.03032, 1.744e-05, 0.001494, 0.005375, 0.002386, 0.003642, 0.004193, 0.9263, 0.002814, 0.9263, 0.04801, 0.005041, 0.04808, 0.005085, 0.04852, 0.9955, 0.04814, 0.9958, 0.01736, 0.05947, 0.02791, 0.07127, 0.03032, 1.744e-05, 0.04364, 0.01498, 0.002386, 0.003642, 0.003792, 7.054e-05, 0.005599, 0.9291, 0.004193, 0.9263, 0.04878, 0.004196, 0.04801, 0.005041, 0.04814, 0.9958, 0.04852, 0.9967, 0.01401, 0.04888, 0.01736, 0.05947, 0.04364, 0.01498, 0.04785, 0.02747, 0.003792, 7.054e-05, 0.005388, 1.744e-05, 0.006376, 0.9333, 0.005599, 0.9291, 0.006376, 0.0004963, 0.003899, 0.001647, 0.004036, 0.9358, 0.006328, 0.9368, 0.04788, 0.002523, 0.04878, 0.004196, 0.04852, 0.9967, 0.04795, 0.9982, 0.0145, 0.03244, 0.01401, 0.04888, 0.04785, 0.02747, 0.04702, 0.04777, 0.005388, 1.744e-05, 0.006376, 0.0004963, 0.006328, 0.9368, 0.006376, 0.9333, 0.003899, 0.001647, 0.002949, 0.003087, 0.002781, 0.9336, 0.004036, 0.9358, 0.008697, 4.498, 0.1513, 5.82, 0.882, 5.802, 0.994, 4.498, 0.5912, 4.691, 0.5759, 4.759, 0.5501, 4.808, 0.511, 4.822, 0.4731, 4.797, 0.4351, 4.745, 0.1513, 5.82, 0.3413, 8.144, 0.7362, 8.134, 0.882, 5.802, 0.125, 0.75, 0.125, 0.75, 0.375, 0.75, 0.375, 0.75, 0.002817, 0.2919, 0.01989, 0.376, 0.1738, 0.3875, 0.1784, 0.3051, 0.1291, 0.3014, 0.1273, 0.3076, 0.1098, 0.3102, 0.09857, 0.2991, 0.125, 0.5, 0.125, 0.75, 0.375, 0.75, 0.375, 0.5, 0.1868, 0.9843, 0.1817, 0.7976, 9.974e-05, 0.7507, 0.006904, 0.9999, 0.179, 0.6945, 0.1763, 0.6129, 0.01994, 0.6248, 0.002807, 0.708, 0.006936, 9.944e-05, 9.944e-05, 0.2495, 0.09259, 0.2256, 0.1017, 0.2006, 0.1166, 0.1969, 0.1308, 0.2051, 0.1343, 0.2149, 0.181, 0.2028, 0.1861, 0.01566, 0.1817, 0.7976, 0.179, 0.6945, 0.002807, 0.708, 9.974e-05, 0.7507, 0.375, 0.5, 0.375, 0.5, 0.125, 0.5, 0.125, 0.5, 0.125, 0.75, 0.125, 0.75, 0.375, 0.75, 0.375, 0.75, 0.125, 0.75, 0.125, 0.75, 0.375, 0.75, 0.375, 0.75, 9.944e-05, 0.2495, 0.002817, 0.2919, 0.09857, 0.2991, 0.09497, 0.2957, 0.08793, 0.2635, 0.09146, 0.229, 0.09259, 0.2256, 0.125, 0.75, 0.125, 0.75, 0.375, 0.75, 0.375, 0.75, 0.125, 0.75, 0.125, 0.75, 0.375, 0.75, 0.375, 0.75, 0.125, 0.75, 0.125, 0.75, 0.375, 0.75, 0.375, 0.75, 0.625, 0.5, 0.625, 0.5, 0.375, 0.5, 0.375, 0.5, 0.375, 0.5, 0.375, 0.5, 0.125, 0.5, 0.125, 0.5, 0.1863, 0.3294, 0.1873, 0.4806, 0.3761, 0.4431, 0.3754, 0.3256, 0.03346, 7.648e-05, 7.648e-05, 0.3809, 0.2228, 0.5229, 0.2244, 0.5182, 0.2372, 0.04365, 0.1871, 9.944e-05, 0.1863, 0.3235, 0.1863, 0.3294, 0.3754, 0.3256, 0.3761, 0.001473, 0.375, 0.5, 0.375, 0.5, 0.125, 0.5, 0.125, 0.5, 0.375, 0.5, 0.375, 0.5, 0.125, 0.5, 0.125, 0.5, 0.3767, 0.2932, 0.3774, 0.1754, 0.1879, 0.1381, 0.187, 0.2897, 0.3211, 7.648e-05, 0.2529, 0.0005635, 0.2529, 0.2829, 0.3211, 0.2824, 0.3774, 0.1754, 0.2888, 0.1294, 0.1877, 9.974e-05, 0.1879, 0.1381, 0.1873, 0.4806, 0.187, 0.6188, 0.2879, 0.4903, 0.3761, 0.4431, 0.375, 0.5, 0.375, 0.5, 0.125, 0.5, 0.125, 0.5, 0.625, 0.5, 0.875, 0.5, 0.875, 0.5, 0.625, 0.5, 0.3406, 0.0116, 0.3242, 7.648e-05, 0.3239, 0.1767, 0.3392, 0.3489, 0.3213, 0.3699, 0.3231, 0.3722, 0.3392, 0.3489, 0.3239, 0.1767, 0.3398, 0.5413, 0.3392, 0.3489, 0.3231, 0.3722, 0.3242, 0.7855, 0.3406, 0.7685, 0.1866, 0.02168, 0.1766, 4.319e-05, 0.08344, 0.174, 0.09486, 0.1929, 0.09486, 0.1929, 0.08344, 0.174, 0.03561, 0.2741, 0.04626, 0.2951, 0.04626, 0.2951, 0.03561, 0.2741, 0.001946, 0.362, 0.01352, 0.3738, 0.01352, 0.3738, 0.001946, 0.362, 0.00212, 0.3942, 0.01319, 0.4051, 0.01649, 0.5915, 0.01467, 0.5394, 0.001566, 0.5452, 0.003946, 0.6039, 0.01649, 0.5915, 0.003946, 0.6039, 0.004703, 0.6362, 0.01774, 0.6226, 0.04931, 0.7025, 0.01774, 0.6226, 0.004703, 0.6362, 0.03761, 0.7228, 0.09698, 0.8058, 0.04931, 0.7025, 0.03761, 0.7228, 0.08493, 0.8243, 0.09698, 0.8058, 0.08493, 0.8243, 0.176, 1.0, 0.1866, 0.9808, 0.625, 0.5, 0.625, 0.5, 0.625, 0.5, 0.625, 0.5, 0.2372, 0.04365, 0.2244, 0.5182, 0.2228, 0.5229, 0.2454, 0.5487, 0.2527, 0.06177, 0.2454, 0.5487, 0.2228, 0.5229, 0.2292, 0.7725, 0.2318, 0.9999, 0.2527, 0.9852, 0.994, 4.498, 1.171, 2.982, 1.118, 2.975, -0.1156, 2.975, -0.1679, 2.982, 0.008697, 4.498, -0.1845, -5.328, 0.3358, -4.787, 0.6355, -4.795, 1.216, -5.43, 0.6203, -5.366, 0.6315, -4.841, 0.3369, -4.829, -0.1178, -6.219, 0.4528, -5.916, 0.4833, -5.967, 0.5216, -5.97, 0.5461, -5.917, 1.094, -6.307, 0.6373, -6.274, 0.6382, -6.243, 0.3491, -6.222, 0.3478, -6.253, -0.01923, -6.855, -0.1178, -6.219, 0.3478, -6.253, 0.3282, -6.748, 0.6215, -6.763, 0.6373, -6.274, 1.094, -6.307, 0.9616, -6.929, 0.9616, -6.929, 0.8443, -7.022, 0.09202, -6.965, -0.01923, -6.855, 0.375, 0.75, 0.375, 0.75, 0.375, 0.75, 0.125, 0.75, 0.125, 0.75, 0.125, 0.75, 0.5291, 0.9293, 0.5239, 0.08483, 0.4996, 0.178, 0.5067, 0.8547, 0.08726, 0.8468, 0.04956, 0.9241, 0.5954, 0.9484, 0.5577, 0.9077, 0.5291, 0.9293, 0.549, 0.9999, 0.1113, 0.7874, 0.08726, 0.8468, 0.5067, 0.8547, 0.469, 0.8058, 0.549, 0.9999, 0.5291, 0.9293, 0.04956, 0.9241, 0.02031, 0.9807, 0.7547, 8.686e-05, 0.7547, 0.9999, 8.686e-05, 0.9999, 0.008966, 8.715e-05, 0.5239, 0.08483, 0.5291, 0.9293, 0.5577, 0.9077, 0.5628, 0.1105, 0.5239, 0.08483, 0.04015, 0.1801, 0.04956, 0.9241, 0.08726, 0.8468, 0.08783, 0.2676, 0.4996, 0.178, 0.02031, 0.9807, 0.04956, 0.9241, 0.04015, 0.1801, 7.715e-05, 0.1279, 0.1197, 0.3076, 0.08783, 0.2676, 0.08726, 0.8468, 0.1113, 0.7874, 0.4732, 0.2478, 0.4996, 0.178, 0.08783, 0.2676, 0.1197, 0.3076, 0.5399, 7.715e-05, 0.5239, 0.08483, 0.5628, 0.1105, 0.5954, 0.04603, 7.715e-05, 0.1279, 0.04015, 0.1801, 0.5239, 0.08483, 0.5399, 7.715e-05, 0.469, 0.8058, 0.5067, 0.8547, 0.4996, 0.178, 0.4732, 0.2478, 0.5954, 0.04603, 0.5628, 0.1105, 0.5577, 0.9077, 0.5954, 0.9484, 0.55, 0.9403, 0.4856, 0.84, 0.09298, 0.8333, 0.03602, 0.9027, 1.216, -5.43, -0.1845, -5.328, 0.3369, -4.829, 0.313, -5.339, 0.6203, -5.366, 7.694e-05, 0.9696, 0.03602, 0.9027, 0.0845, 0.09592, 0.04859, 0.04469, 0.0, 0.0, 0.0, 0.0, 0.0, 0.0, 0.0, 0.0, 0.5921, 7.694e-05, 0.5577, 0.06837, 0.55, 0.9403, 0.5921, 0.9999, 0.503, 0.1355, 0.4856, 0.84, 0.55, 0.9403, 0.5577, 0.06837, 0.0845, 0.09592, 0.03602, 0.9027, 0.09298, 0.8333, 0.1199, 0.1421, 0.1194, 0.7789, 0.09298, 0.8333, 0.4856, 0.84, 0.4533, 0.7974, 0.4769, 0.1909, 0.503, 0.1355, 0.1199, 0.1421, 0.151, 0.1836, 0.5921, 0.9999, 0.55, 0.9403, 0.03602, 0.9027, 7.694e-05, 0.9696, 0.04859, 0.04469, 0.0845, 0.09592, 0.5577, 0.06837, 0.5921, 7.694e-05, 0.4533, 0.7974, 0.4856, 0.84, 0.503, 0.1355, 0.4769, 0.1909, 0.151, 0.1836, 0.1199, 0.1421, 0.09298, 0.8333, 0.1194, 0.7789, 0.0248, 0.4051, 0.317, 0.4514, 0.2929, 0.411, 0.03942, 0.3822, 0.03751, 0.1486, 0.01552, 0.1179, 0.2753, 0.3914, 0.2929, 0.411, 0.2935, 0.07244, 0.2807, 0.1011, 0.3445, -4.087, 0.3358, -4.787, -0.1845, -5.328, -0.2773, -3.778, 1.279, -3.778, 1.216, -5.43, 0.6355, -4.795, 0.6403, -4.093, 0.05031, 0.162, 0.03751, 0.1486, 0.03942, 0.3822, 0.04891, 0.3621, 0.0, 0.0, 0.0, 0.0, 0.0, 0.0, 0.0, 0.0, 0.317, 0.4514, 0.317, 0.02695, 0.01552, 0.1179, 0.03751, 0.1486, 0.2935, 0.07244, 0.2929, 0.411, 0.01401, 0.4227, 0.0248, 0.4051, 0.01552, 0.1179, 6.864e-05, 0.1013, 0.09756, 0.005946, 6.83e-05, 0.171, 0.02055, 0.1651, 0.118, 6.83e-05, 0.04891, 0.3621, 0.03942, 0.3822, 0.2929, 0.411, 0.2753, 0.3914, 0.2807, 0.1011, 0.2935, 0.07244, 0.03751, 0.1486, 0.05031, 0.162, 0.3157, 0.4712, 0.317, 0.4514, 0.0248, 0.4051, 0.01401, 0.4227, 6.864e-05, 0.1013, 0.01552, 0.1179, 0.317, 0.02695, 0.3138, 6.864e-05, 0.0, 0.0, 0.0, 0.0, 0.0, 0.0, 0.0, 0.0, 0.09962, 0.9952, 0.118, 0.9674, 0.08896, 0.7307, 0.07223, 0.7424, 6.83e-05, 0.171, 0.07223, 0.7424, 0.08896, 0.7307, 0.02055, 0.1651, 0.1905, 0.2534, 0.1182, 0.8248, 0.1377, 0.8329, 0.21, 0.265, 0.1905, 0.2534, 0.21, 0.265, 0.2341, 0.02789, 0.2162, 6.83e-05, -0.2092, 0.4415, -0.1156, 1.75, 1.118, 1.75, 1.212, 0.4415, -0.2773, -2.553, -0.2092, 0.4415, 0.4363, -0.02968, 0.448, -0.1216, 0.4971, -0.1604, 0.5301, -0.1446, 0.5614, -0.09576, 0.5766, -0.0383, 1.212, 0.4415, 1.279, -2.553, 1.118, 2.975, 1.118, 1.75, -0.1156, 1.75, -0.1156, 2.975, 0.2341, 0.9999, 0.1377, 0.8329, 0.1182, 0.8248, 0.2146, 0.9919, -0.2773, -3.778, -0.2773, -2.553, 1.279, -2.553, 1.279, -3.778, 0.3776, 0.3452, 0.3776, 0.488, 0.4783, 0.488, 0.4783, 0.3452, 0.3776, 0.3452, 0.4783, 0.3452, 0.4783, 9.974e-05, 0.3776, 9.977e-05, 0.6483, 0.1788, 0.6483, 9.944e-05, 0.3763, 9.944e-05, 0.3763, 0.1788, 0.4868, 0.1788, 0.4867, 0.09523, 0.5106, 0.09506, 0.5106, 0.1788, 0.994, 4.498, 0.008697, 4.498, 0.4351, 4.745, 0.4396, 4.636, 0.4843, 4.571, 0.5388, 4.574, 0.5694, 4.613, 0.5912, 4.691, -0.2092, 0.4415, 1.212, 0.4415, 0.5766, -0.0383, 0.5632, 0.02634, 0.5132, 0.07231, 0.4605, 0.05364, 0.4363, -0.02968, 0.466, -5.857, 0.4528, -5.916, -0.1178, -6.219, -0.1845, -5.328, 1.216, -5.43, 1.094, -6.307, 0.5461, -5.917, 0.5341, -5.844, 0.4951, -5.822, 0.0, 0.0, 0.0, 0.0, 0.0, 0.0, 0.0, 0.0, 0.0, 0.0, 0.0, 0.0, 0.5106, 0.09506, 0.5106, 0.09506, 0.5106, 0.09506, 0.5106, 0.09506, 0.4867, 0.09523, 0.4867, 0.09523, 0.4867, 0.09523, 0.4867, 0.09523, 0.4868, 0.1788, 0.0, 0.0, 0.1343, 0.2149, 0.1389, 0.2286, 0.1379, 0.2439, 0.1401, 0.2636, 0.1291, 0.3014, 0.1784, 0.3051, 0.181, 0.2028, 0.09259, 0.2256, 0.09146, 0.229, 0.08793, 0.2635, 0.09497, 0.2957, 0.09857, 0.2991, 0.1291, 0.3014, 0.1401, 0.2636, 0.1379, 0.2439, 0.1389, 0.2286, 0.1343, 0.2149, 0.09857, 0.2991, 0.1098, 0.3102, 0.1273, 0.3076, 0.1291, 0.3014, 0.1343, 0.2149, 0.1308, 0.2051, 0.1166, 0.1969, 0.1017, 0.2006, 0.09259, 0.2256, 0.1309, 0.2157, 0.1302, 0.2089, 0.1379, 0.2439, 0.1401, 0.2636, 0.132, 0.2274, 0.1302, 0.2089, 0.1306, 0.1951, 0.1389, 0.2286, 0.1379, 0.2439, 0.1306, 0.1951, 0.1233, 0.1732, 0.1308, 0.2051, 0.1343, 0.2149, 0.1389, 0.2286, 0.1233, 0.1732, 0.11, 0.1655, 0.1166, 0.1969, 0.1308, 0.2051, 0.11, 0.1655, 0.09602, 0.169, 0.1017, 0.2006, 0.1166, 0.1969, 0.09602, 0.169, 0.08619, 0.1967, 0.09146, 0.229, 0.09259, 0.2256, 0.1017, 0.2006, 0.08619, 0.1967, 0.08216, 0.2283, 0.08793, 0.2635, 0.09146, 0.229, 0.08216, 0.2283, 0.08799, 0.2594, 0.09497, 0.2957, 0.08793, 0.2635, 0.08799, 0.2594, 0.1026, 0.2744, 0.1098, 0.3102, 0.09857, 0.2991, 0.09497, 0.2957, 0.1026, 0.2744, 0.1201, 0.2714, 0.1273, 0.3076, 0.1098, 0.3102, 0.1201, 0.2714, 0.1263, 0.2472, 0.132, 0.2274, 0.1401, 0.2636, 0.1291, 0.3014, 0.1273, 0.3076, 0.375, 0.0, 0.625, 0.0, 0.625, 0.25, 0.375, 0.25, 0.375, 0.25, 0.625, 0.25, 0.625, 0.5, 0.375, 0.5, 0.375, 0.5, 0.625, 0.5, 0.625, 0.75, 0.375, 0.75, 0.375, 0.75, 0.625, 0.75, 0.625, 1.0, 0.375, 1.0, 0.125, 0.5, 0.375, 0.5, 0.375, 0.75, 0.125, 0.75, 0.625, 0.5, 0.875, 0.5, 0.875, 0.75, 0.625, 0.75, 0.375, 0.0, 0.625, 0.0, 0.625, 0.25, 0.375, 0.25, 0.375, 0.25, 0.625, 0.25, 0.625, 0.5, 0.375, 0.5, 0.375, 0.5, 0.625, 0.5, 0.625, 0.75, 0.375, 0.75, 0.375, 0.75, 0.625, 0.75, 0.625, 1.0, 0.375, 1.0, 0.125, 0.5, 0.375, 0.5, 0.375, 0.75, 0.125, 0.75, 0.625, 0.5, 0.875, 0.5, 0.875, 0.75, 0.625, 0.75])
me_cube_002.materials.append(mat_material)
me_cube_002.materials.append(mat_material_001)
me_cube_002.use_remesh_fix_poles = True
me_cube_002.use_remesh_preserve_attributes = False
me_cube_002.use_mirror_vertex_groups = False
me_cube_002.update()
me_cube_005 = bpy.data.meshes.new('Cube.005')
me_cube_005.from_pydata([(-1.0, -1.0, -1.0), (-1.0, -1.0, 1.0), (-0.8207, 1.176, -1.0), (-0.8207, 1.176, 1.0), (1.0, -1.0, -1.0), (1.0, -1.0, 1.0), (1.179, 1.176, -1.0), (1.179, 1.176, 1.0)], [], [(0, 1, 3, 2), (2, 3, 7, 6), (6, 7, 5, 4), (4, 5, 1, 0), (2, 6, 4, 0), (7, 3, 1, 5)])
_uv = me_cube_005.uv_layers.new(name='UVMap')
_uv.uv.foreach_set('vector', [0.375, 0.0, 0.625, 0.0, 0.625, 0.25, 0.375, 0.25, 0.375, 0.25, 0.625, 0.25, 0.625, 0.5, 0.375, 0.5, 0.375, 0.5, 0.625, 0.5, 0.625, 0.75, 0.375, 0.75, 0.375, 0.75, 0.625, 0.75, 0.625, 1.0, 0.375, 1.0, 0.125, 0.5, 0.375, 0.5, 0.375, 0.75, 0.125, 0.75, 0.625, 0.5, 0.875, 0.5, 0.875, 0.75, 0.625, 0.75])
me_cube_005.use_remesh_fix_poles = True
me_cube_005.use_remesh_preserve_attributes = False
me_cube_005.use_mirror_vertex_groups = False
me_cube_005.update()
me_cube_006 = bpy.data.meshes.new('Cube.006')
me_cube_006.from_pydata([(-0.8587, -0.8612, -1.0), (-0.8587, -0.8612, 1.0), (-0.8301, 0.553, -1.0), (-0.8301, 0.553, 1.0), (1.141, -0.8612, -1.0), (1.141, -0.8612, 1.0), (1.17, 0.553, -1.0), (1.17, 0.553, 1.0)], [], [(0, 1, 3, 2), (2, 3, 7, 6), (6, 7, 5, 4), (4, 5, 1, 0), (2, 6, 4, 0), (7, 3, 1, 5)])
_uv = me_cube_006.uv_layers.new(name='UVMap')
_uv.uv.foreach_set('vector', [0.375, 0.0, 0.625, 0.0, 0.625, 0.25, 0.375, 0.25, 0.375, 0.25, 0.625, 0.25, 0.625, 0.5, 0.375, 0.5, 0.375, 0.5, 0.625, 0.5, 0.625, 0.75, 0.375, 0.75, 0.375, 0.75, 0.625, 0.75, 0.625, 1.0, 0.375, 1.0, 0.125, 0.5, 0.375, 0.5, 0.375, 0.75, 0.125, 0.75, 0.625, 0.5, 0.875, 0.5, 0.875, 0.75, 0.625, 0.75])
me_cube_006.use_remesh_fix_poles = True
me_cube_006.use_remesh_preserve_attributes = False
me_cube_006.use_mirror_vertex_groups = False
me_cube_006.update()
me_cube_007 = bpy.data.meshes.new('Cube.007')
me_cube_007.from_pydata([(-1.039, -1.773, -1.0), (-1.039, -1.773, 2.655), (-0.6573, 2.001, -1.064), (-0.1345, 3.079, 2.655), (0.9611, -1.773, -1.0), (0.9611, -1.773, 2.655), (1.343, 2.001, -1.064), (1.866, 3.079, 2.655)], [], [(0, 1, 3, 2), (2, 3, 7, 6), (6, 7, 5, 4), (4, 5, 1, 0), (2, 6, 4, 0), (7, 3, 1, 5)])
_uv = me_cube_007.uv_layers.new(name='UVMap')
_uv.uv.foreach_set('vector', [0.375, 0.0, 0.625, 0.0, 0.625, 0.25, 0.375, 0.25, 0.375, 0.25, 0.625, 0.25, 0.625, 0.5, 0.375, 0.5, 0.375, 0.5, 0.625, 0.5, 0.625, 0.75, 0.375, 0.75, 0.375, 0.75, 0.625, 0.75, 0.625, 1.0, 0.375, 1.0, 0.125, 0.5, 0.375, 0.5, 0.375, 0.75, 0.125, 0.75, 0.625, 0.5, 0.875, 0.5, 0.875, 0.75, 0.625, 0.75])
me_cube_007.use_remesh_fix_poles = True
me_cube_007.use_remesh_preserve_attributes = False
me_cube_007.use_mirror_vertex_groups = False
me_cube_007.update()
me_cube_008 = bpy.data.meshes.new('Cube.008')
me_cube_008.from_pydata([(-4.665, -0.9939, -1.0), (-4.665, -0.9939, 2.541), (0.897, 1.186, -1.0), (0.897, 1.186, 2.541), (-2.665, -0.9939, -1.0), (-2.665, -0.9939, 2.541), (2.897, 1.186, -1.0), (2.897, 1.186, 2.541), (-8.824, -1.794, -0.508), (-8.824, -1.794, 2.541), (-6.824, -1.794, -0.508), (-6.824, -1.794, 2.541), (-9.958, -2.172, -0.2167), (-9.958, -2.172, 1.505), (-7.958, -2.172, -0.2167), (-7.958, -2.172, 1.505), (-14.24, -2.735, 0.3077), (-14.24, -2.735, 1.233), (-12.24, -2.735, 0.3077), (-12.24, -2.735, 1.233), (-21.05, -3.538, 1.059), (-21.05, -3.538, 1.537), (-19.05, -3.538, 1.059), (-19.05, -3.538, 1.537), (-25.55, -6.314, 2.954), (-25.55, -6.314, 3.029), (-23.55, -6.314, 2.954), (-23.55, -6.314, 3.029)], [], [(0, 1, 3, 2), (2, 3, 7, 6), (6, 7, 5, 4), (0, 4, 10, 8), (2, 6, 4, 0), (7, 3, 1, 5), (11, 9, 13, 15), (5, 1, 9, 11), (4, 5, 11, 10), (1, 0, 8, 9), (14, 15, 19, 18), (10, 11, 15, 14), (8, 10, 14, 12), (9, 8, 12, 13), (16, 18, 22, 20), (12, 14, 18, 16), (13, 12, 16, 17), (15, 13, 17, 19), (23, 21, 25, 27), (17, 16, 20, 21), (19, 17, 21, 23), (18, 19, 23, 22), (26, 27, 25, 24), (22, 23, 27, 26), (20, 22, 26, 24), (21, 20, 24, 25)])
_uv = me_cube_008.uv_layers.new(name='UVMap')
_uv.uv.foreach_set('vector', [0.375, 0.0, 0.625, 0.0, 0.625, 0.25, 0.375, 0.25, 0.375, 0.25, 0.625, 0.25, 0.625, 0.5, 0.375, 0.5, 0.375, 0.5, 0.625, 0.5, 0.625, 0.75, 0.375, 0.75, 0.125, 0.75, 0.375, 0.75, 0.375, 0.75, 0.125, 0.75, 0.125, 0.5, 0.375, 0.5, 0.375, 0.75, 0.125, 0.75, 0.625, 0.5, 0.875, 0.5, 0.875, 0.75, 0.625, 0.75, 0.625, 0.75, 0.875, 0.75, 0.875, 0.75, 0.625, 0.75, 0.625, 0.75, 0.875, 0.75, 0.875, 0.75, 0.625, 0.75, 0.375, 0.75, 0.625, 0.75, 0.625, 0.75, 0.375, 0.75, 0.625, 0.0, 0.375, 0.0, 0.375, 0.0, 0.625, 0.0, 0.375, 0.75, 0.625, 0.75, 0.625, 0.75, 0.375, 0.75, 0.375, 0.75, 0.625, 0.75, 0.625, 0.75, 0.375, 0.75, 0.125, 0.75, 0.375, 0.75, 0.375, 0.75, 0.125, 0.75, 0.625, 0.0, 0.375, 0.0, 0.375, 0.0, 0.625, 0.0, 0.125, 0.75, 0.375, 0.75, 0.375, 0.75, 0.125, 0.75, 0.125, 0.75, 0.375, 0.75, 0.375, 0.75, 0.125, 0.75, 0.625, 0.0, 0.375, 0.0, 0.375, 0.0, 0.625, 0.0, 0.625, 0.75, 0.875, 0.75, 0.875, 0.75, 0.625, 0.75, 0.625, 0.75, 0.875, 0.75, 0.875, 0.75, 0.625, 0.75, 0.625, 0.0, 0.375, 0.0, 0.375, 0.0, 0.625, 0.0, 0.625, 0.75, 0.875, 0.75, 0.875, 0.75, 0.625, 0.75, 0.375, 0.75, 0.625, 0.75, 0.625, 0.75, 0.375, 0.75, 0.375, 0.75, 0.625, 0.75, 0.625, 1.0, 0.375, 1.0, 0.375, 0.75, 0.625, 0.75, 0.625, 0.75, 0.375, 0.75, 0.125, 0.75, 0.375, 0.75, 0.375, 0.75, 0.125, 0.75, 0.625, 0.0, 0.375, 0.0, 0.375, 0.0, 0.625, 0.0])
me_cube_008.use_remesh_fix_poles = True
me_cube_008.use_remesh_preserve_attributes = False
me_cube_008.use_mirror_vertex_groups = False
me_cube_008.update()
me_cube_009 = bpy.data.meshes.new('Cube.009')
me_cube_009.from_pydata([(-1.0, -1.0, -1.0), (-1.0, -1.0, 1.0), (-0.5885, 1.404, -1.0), (-0.5885, 1.404, 1.0), (1.0, -1.0, -1.0), (1.0, -1.0, 1.0), (1.412, 1.404, -1.0), (1.412, 1.404, 1.0)], [], [(0, 1, 3, 2), (2, 3, 7, 6), (6, 7, 5, 4), (4, 5, 1, 0), (2, 6, 4, 0), (7, 3, 1, 5)])
_uv = me_cube_009.uv_layers.new(name='UVMap')
_uv.uv.foreach_set('vector', [0.375, 0.0, 0.625, 0.0, 0.625, 0.25, 0.375, 0.25, 0.375, 0.25, 0.625, 0.25, 0.625, 0.5, 0.375, 0.5, 0.375, 0.5, 0.625, 0.5, 0.625, 0.75, 0.375, 0.75, 0.375, 0.75, 0.625, 0.75, 0.625, 1.0, 0.375, 1.0, 0.125, 0.5, 0.375, 0.5, 0.375, 0.75, 0.125, 0.75, 0.625, 0.5, 0.875, 0.5, 0.875, 0.75, 0.625, 0.75])
me_cube_009.use_remesh_fix_poles = True
me_cube_009.use_remesh_preserve_attributes = False
me_cube_009.use_mirror_vertex_groups = False
me_cube_009.update()
me_cube_010 = bpy.data.meshes.new('Cube.010')
me_cube_010.from_pydata([(-1.0, -1.0, -1.0), (-1.0, -1.0, 1.0), (-0.8301, 0.553, -1.0), (-0.8301, 0.553, 1.0), (1.0, -1.0, -1.0), (1.0, -1.0, 1.0), (1.17, 0.553, -1.0), (1.17, 0.553, 1.0)], [], [(0, 1, 3, 2), (2, 3, 7, 6), (6, 7, 5, 4), (4, 5, 1, 0), (2, 6, 4, 0), (7, 3, 1, 5)])
_uv = me_cube_010.uv_layers.new(name='UVMap')
_uv.uv.foreach_set('vector', [0.375, 0.0, 0.625, 0.0, 0.625, 0.25, 0.375, 0.25, 0.375, 0.25, 0.625, 0.25, 0.625, 0.5, 0.375, 0.5, 0.375, 0.5, 0.625, 0.5, 0.625, 0.75, 0.375, 0.75, 0.375, 0.75, 0.625, 0.75, 0.625, 1.0, 0.375, 1.0, 0.125, 0.5, 0.375, 0.5, 0.375, 0.75, 0.125, 0.75, 0.625, 0.5, 0.875, 0.5, 0.875, 0.75, 0.625, 0.75])
me_cube_010.use_remesh_fix_poles = True
me_cube_010.use_remesh_preserve_attributes = False
me_cube_010.use_mirror_vertex_groups = False
me_cube_010.update()
me_cube_011 = bpy.data.meshes.new('Cube.011')
me_cube_011.from_pydata([(-1.039, -1.773, -1.0), (-1.039, -1.773, 2.655), (-0.6573, 2.001, -1.064), (-0.1345, 3.079, 2.655), (0.9611, -1.773, -1.0), (0.9611, -1.773, 2.655), (1.343, 2.001, -1.064), (1.866, 3.079, 2.655)], [], [(0, 1, 3, 2), (2, 3, 7, 6), (6, 7, 5, 4), (4, 5, 1, 0), (2, 6, 4, 0), (7, 3, 1, 5)])
_uv = me_cube_011.uv_layers.new(name='UVMap')
_uv.uv.foreach_set('vector', [0.375, 0.0, 0.625, 0.0, 0.625, 0.25, 0.375, 0.25, 0.375, 0.25, 0.625, 0.25, 0.625, 0.5, 0.375, 0.5, 0.375, 0.5, 0.625, 0.5, 0.625, 0.75, 0.375, 0.75, 0.375, 0.75, 0.625, 0.75, 0.625, 1.0, 0.375, 1.0, 0.125, 0.5, 0.375, 0.5, 0.375, 0.75, 0.125, 0.75, 0.625, 0.5, 0.875, 0.5, 0.875, 0.75, 0.625, 0.75])
me_cube_011.use_remesh_fix_poles = True
me_cube_011.use_remesh_preserve_attributes = False
me_cube_011.use_mirror_vertex_groups = False
me_cube_011.update()
me_cube_012 = bpy.data.meshes.new('Cube.012')
me_cube_012.from_pydata([(-4.665, -0.9939, -1.0), (-4.665, -0.9939, 2.541), (0.897, 1.186, -1.0), (0.897, 1.186, 2.541), (-2.665, -0.9939, -1.0), (-2.665, -0.9939, 2.541), (2.897, 1.186, -1.0), (2.897, 1.186, 2.541), (-8.824, -1.794, -0.508), (-8.824, -1.794, 2.541), (-6.824, -1.794, -0.508), (-6.824, -1.794, 2.541), (-9.958, -2.172, -0.2167), (-9.958, -2.172, 1.505), (-7.958, -2.172, -0.2167), (-7.958, -2.172, 1.505), (-14.24, -2.735, 0.3077), (-14.24, -2.735, 1.233), (-12.24, -2.735, 0.3077), (-12.24, -2.735, 1.233), (-21.05, -3.538, 1.059), (-21.05, -3.538, 1.537), (-19.05, -3.538, 1.059), (-19.05, -3.538, 1.537), (-25.55, -6.314, 2.954), (-25.55, -6.314, 3.029), (-23.55, -6.314, 2.954), (-23.55, -6.314, 3.029)], [], [(0, 1, 3, 2), (2, 3, 7, 6), (6, 7, 5, 4), (0, 4, 10, 8), (2, 6, 4, 0), (7, 3, 1, 5), (11, 9, 13, 15), (5, 1, 9, 11), (4, 5, 11, 10), (1, 0, 8, 9), (14, 15, 19, 18), (10, 11, 15, 14), (8, 10, 14, 12), (9, 8, 12, 13), (16, 18, 22, 20), (12, 14, 18, 16), (13, 12, 16, 17), (15, 13, 17, 19), (23, 21, 25, 27), (17, 16, 20, 21), (19, 17, 21, 23), (18, 19, 23, 22), (26, 27, 25, 24), (22, 23, 27, 26), (20, 22, 26, 24), (21, 20, 24, 25)])
_uv = me_cube_012.uv_layers.new(name='UVMap')
_uv.uv.foreach_set('vector', [0.375, 0.0, 0.625, 0.0, 0.625, 0.25, 0.375, 0.25, 0.375, 0.25, 0.625, 0.25, 0.625, 0.5, 0.375, 0.5, 0.375, 0.5, 0.625, 0.5, 0.625, 0.75, 0.375, 0.75, 0.125, 0.75, 0.375, 0.75, 0.375, 0.75, 0.125, 0.75, 0.125, 0.5, 0.375, 0.5, 0.375, 0.75, 0.125, 0.75, 0.625, 0.5, 0.875, 0.5, 0.875, 0.75, 0.625, 0.75, 0.625, 0.75, 0.875, 0.75, 0.875, 0.75, 0.625, 0.75, 0.625, 0.75, 0.875, 0.75, 0.875, 0.75, 0.625, 0.75, 0.375, 0.75, 0.625, 0.75, 0.625, 0.75, 0.375, 0.75, 0.625, 0.0, 0.375, 0.0, 0.375, 0.0, 0.625, 0.0, 0.375, 0.75, 0.625, 0.75, 0.625, 0.75, 0.375, 0.75, 0.375, 0.75, 0.625, 0.75, 0.625, 0.75, 0.375, 0.75, 0.125, 0.75, 0.375, 0.75, 0.375, 0.75, 0.125, 0.75, 0.625, 0.0, 0.375, 0.0, 0.375, 0.0, 0.625, 0.0, 0.125, 0.75, 0.375, 0.75, 0.375, 0.75, 0.125, 0.75, 0.125, 0.75, 0.375, 0.75, 0.375, 0.75, 0.125, 0.75, 0.625, 0.0, 0.375, 0.0, 0.375, 0.0, 0.625, 0.0, 0.625, 0.75, 0.875, 0.75, 0.875, 0.75, 0.625, 0.75, 0.625, 0.75, 0.875, 0.75, 0.875, 0.75, 0.625, 0.75, 0.625, 0.0, 0.375, 0.0, 0.375, 0.0, 0.625, 0.0, 0.625, 0.75, 0.875, 0.75, 0.875, 0.75, 0.625, 0.75, 0.375, 0.75, 0.625, 0.75, 0.625, 0.75, 0.375, 0.75, 0.375, 0.75, 0.625, 0.75, 0.625, 1.0, 0.375, 1.0, 0.375, 0.75, 0.625, 0.75, 0.625, 0.75, 0.375, 0.75, 0.125, 0.75, 0.375, 0.75, 0.375, 0.75, 0.125, 0.75, 0.625, 0.0, 0.375, 0.0, 0.375, 0.0, 0.625, 0.0])
me_cube_012.use_remesh_fix_poles = True
me_cube_012.use_remesh_preserve_attributes = False
me_cube_012.use_mirror_vertex_groups = False
me_cube_012.update()
me_cube_013 = bpy.data.meshes.new('Cube.013')
me_cube_013.from_pydata([(-0.9194, -1.872, -0.9384), (-0.9194, -1.872, 1.062), (-1.0, 1.0, -1.0), (-1.0, 1.0, 1.0), (1.081, -1.872, -0.9384), (1.081, -1.872, 1.062), (1.0, 1.0, -1.0), (1.0, 1.0, 1.0), (-0.7306, 1.807, -0.652), (-0.7306, 1.807, 0.8213), (0.7427, 1.807, -0.652), (0.7427, 1.807, 0.8213)], [], [(0, 1, 3, 2), (3, 7, 11, 9), (6, 7, 5, 4), (4, 5, 1, 0), (2, 6, 4, 0), (7, 3, 1, 5), (8, 9, 11, 10), (2, 3, 9, 8), (7, 6, 10, 11), (6, 2, 8, 10)])
_uv = me_cube_013.uv_layers.new(name='UVMap')
_uv.uv.foreach_set('vector', [0.375, 0.0, 0.625, 0.0, 0.625, 0.25, 0.375, 0.25, 0.875, 0.5, 0.625, 0.5, 0.625, 0.5, 0.875, 0.5, 0.375, 0.5, 0.625, 0.5, 0.625, 0.75, 0.375, 0.75, 0.375, 0.75, 0.625, 0.75, 0.625, 1.0, 0.375, 1.0, 0.125, 0.5, 0.375, 0.5, 0.375, 0.75, 0.125, 0.75, 0.625, 0.5, 0.875, 0.5, 0.875, 0.75, 0.625, 0.75, 0.375, 0.25, 0.625, 0.25, 0.625, 0.5, 0.375, 0.5, 0.375, 0.25, 0.625, 0.25, 0.625, 0.25, 0.375, 0.25, 0.625, 0.5, 0.375, 0.5, 0.375, 0.5, 0.625, 0.5, 0.375, 0.5, 0.125, 0.5, 0.125, 0.5, 0.375, 0.5])
me_cube_013.use_remesh_fix_poles = True
me_cube_013.use_remesh_preserve_attributes = False
me_cube_013.use_mirror_vertex_groups = False
me_cube_013.update()
me_cube_014 = bpy.data.meshes.new('Cube.014')
me_cube_014.from_pydata([(-0.9194, -1.872, -0.7661), (-0.9194, -1.872, 0.8848), (-1.002, 1.023, -0.3947), (-1.0, 1.0, 0.5561), (1.081, -1.872, -0.7661), (1.081, -1.872, 0.8848), (0.9979, 1.023, -0.3947), (1.0, 1.0, 0.5561), (-0.8294, 2.876, -0.1663), (-0.8279, 2.859, 0.2963), (0.6439, 2.876, -0.1663), (0.6454, 2.859, 0.2963)], [], [(0, 1, 3, 2), (3, 7, 11, 9), (6, 7, 5, 4), (4, 5, 1, 0), (2, 6, 4, 0), (7, 3, 1, 5), (8, 9, 11, 10), (2, 3, 9, 8), (7, 6, 10, 11), (6, 2, 8, 10)])
_uv = me_cube_014.uv_layers.new(name='UVMap')
_uv.uv.foreach_set('vector', [0.375, 0.0, 0.625, 0.0, 0.625, 0.25, 0.375, 0.25, 0.875, 0.5, 0.625, 0.5, 0.625, 0.5, 0.875, 0.5, 0.375, 0.5, 0.625, 0.5, 0.625, 0.75, 0.375, 0.75, 0.375, 0.75, 0.625, 0.75, 0.625, 1.0, 0.375, 1.0, 0.125, 0.5, 0.375, 0.5, 0.375, 0.75, 0.125, 0.75, 0.625, 0.5, 0.875, 0.5, 0.875, 0.75, 0.625, 0.75, 0.375, 0.25, 0.625, 0.25, 0.625, 0.5, 0.375, 0.5, 0.375, 0.25, 0.625, 0.25, 0.625, 0.25, 0.375, 0.25, 0.625, 0.5, 0.375, 0.5, 0.375, 0.5, 0.625, 0.5, 0.375, 0.5, 0.125, 0.5, 0.125, 0.5, 0.375, 0.5])
me_cube_014.use_remesh_fix_poles = True
me_cube_014.use_remesh_preserve_attributes = False
me_cube_014.use_mirror_vertex_groups = False
me_cube_014.update()
me_cube_015 = bpy.data.meshes.new('Cube.015')
me_cube_015.from_pydata([(-0.9194, -1.872, -0.7661), (-0.9194, -1.872, 0.8848), (-1.03, 1.323, -0.4556), (-1.028, 1.3, 0.6169), (1.081, -1.872, -0.7661), (1.081, -1.872, 0.8848), (0.9702, 1.323, -0.4556), (0.9723, 1.3, 0.6169), (8.108, 1.667, -0.4032), (8.109, 1.65, 0.5332), (9.581, 1.667, -0.4032), (9.583, 1.65, 0.5332), (6.616, 3.252, -0.03297), (6.617, 3.235, 0.1904), (8.089, 3.252, -0.03297), (8.091, 3.235, 0.1904)], [], [(0, 1, 3, 2), (3, 7, 11, 9), (6, 7, 5, 4), (4, 5, 1, 0), (2, 6, 4, 0), (7, 3, 1, 5), (9, 11, 15, 13), (2, 3, 9, 8), (7, 6, 10, 11), (6, 2, 8, 10), (12, 13, 15, 14), (8, 9, 13, 12), (11, 10, 14, 15), (10, 8, 12, 14)])
_uv = me_cube_015.uv_layers.new(name='UVMap')
_uv.uv.foreach_set('vector', [0.375, 0.0, 0.625, 0.0, 0.625, 0.25, 0.375, 0.25, 0.875, 0.5, 0.625, 0.5, 0.625, 0.5, 0.875, 0.5, 0.375, 0.5, 0.625, 0.5, 0.625, 0.75, 0.375, 0.75, 0.375, 0.75, 0.625, 0.75, 0.625, 1.0, 0.375, 1.0, 0.125, 0.5, 0.375, 0.5, 0.375, 0.75, 0.125, 0.75, 0.625, 0.5, 0.875, 0.5, 0.875, 0.75, 0.625, 0.75, 0.875, 0.5, 0.625, 0.5, 0.625, 0.5, 0.875, 0.5, 0.375, 0.25, 0.625, 0.25, 0.625, 0.25, 0.375, 0.25, 0.625, 0.5, 0.375, 0.5, 0.375, 0.5, 0.625, 0.5, 0.375, 0.5, 0.125, 0.5, 0.125, 0.5, 0.375, 0.5, 0.375, 0.25, 0.625, 0.25, 0.625, 0.5, 0.375, 0.5, 0.375, 0.25, 0.625, 0.25, 0.625, 0.25, 0.375, 0.25, 0.625, 0.5, 0.375, 0.5, 0.375, 0.5, 0.625, 0.5, 0.375, 0.5, 0.125, 0.5, 0.125, 0.5, 0.375, 0.5])
me_cube_015.use_remesh_fix_poles = True
me_cube_015.use_remesh_preserve_attributes = False
me_cube_015.use_mirror_vertex_groups = False
me_cube_015.update()
me_cube_016 = bpy.data.meshes.new('Cube.016')
me_cube_016.from_pydata([(2.169, -1.098, -2.256), (-0.7731, -0.1725, 2.387), (2.296, 1.026, -2.256), (-2.486, 0.145, 2.387), (4.169, -1.098, -2.256), (0.997, -0.6965, -0.9921), (4.296, 1.026, -2.256), (2.006, 0.7184, -1.007), (20.25, 0.6536, 0.1848), (19.24, -0.7613, 0.1998)], [], [(0, 1, 3, 2), (2, 3, 7, 6), (6, 7, 5, 4), (4, 5, 1, 0), (2, 6, 4, 0), (7, 3, 8), (8, 3, 1, 9), (5, 7, 8, 9), (1, 5, 9)])
_uv = me_cube_016.uv_layers.new(name='UVMap')
_uv.uv.foreach_set('vector', [0.375, 0.0, 0.625, 0.0, 0.625, 0.25, 0.375, 0.25, 0.375, 0.25, 0.625, 0.25, 0.625, 0.5, 0.375, 0.5, 0.375, 0.5, 0.625, 0.5, 0.625, 0.75, 0.375, 0.75, 0.375, 0.75, 0.625, 0.75, 0.625, 1.0, 0.375, 1.0, 0.125, 0.5, 0.375, 0.5, 0.375, 0.75, 0.125, 0.75, 0.625, 0.5, 0.625, 0.25, 0.625, 0.5, 0.625, 0.5, 0.875, 0.5, 0.875, 0.75, 0.625, 0.75, 0.625, 0.75, 0.625, 0.5, 0.625, 0.5, 0.625, 0.75, 0.625, 1.0, 0.625, 0.75, 0.625, 0.75])
me_cube_016.use_remesh_fix_poles = True
me_cube_016.use_remesh_preserve_attributes = False
me_cube_016.use_mirror_vertex_groups = False
me_cube_016.update()
me_cube_018 = bpy.data.meshes.new('Cube.018')
me_cube_018.from_pydata([(-11.45, -0.6522, -1.049), (-5.471, -0.7021, 0.6872), (-12.02, 0.182, -1.045), (-6.002, 0.162, 0.6534), (-5.139, -0.6705, -1.049), (0.2619, -0.718, 0.6872), (-5.701, 0.1637, -1.045), (-0.2697, 0.1462, 0.6534), (15.06, -0.7609, 2.643), (14.48, 0.05341, 2.624), (17.06, -0.7609, 2.643), (16.48, 0.05341, 2.624)], [], [(0, 1, 3, 2), (2, 3, 7, 6), (6, 7, 5, 4), (4, 5, 1, 0), (2, 6, 4, 0), (7, 3, 9, 11), (11, 9, 8, 10), (5, 7, 11, 10), (3, 1, 8, 9), (1, 5, 10, 8)])
_uv = me_cube_018.uv_layers.new(name='UVMap')
_uv.uv.foreach_set('vector', [0.375, 0.0, 0.625, 0.0, 0.625, 0.25, 0.375, 0.25, 0.375, 0.25, 0.625, 0.25, 0.625, 0.5, 0.375, 0.5, 0.375, 0.5, 0.625, 0.5, 0.625, 0.75, 0.375, 0.75, 0.375, 0.75, 0.625, 0.75, 0.625, 1.0, 0.375, 1.0, 0.125, 0.5, 0.375, 0.5, 0.375, 0.75, 0.125, 0.75, 0.625, 0.5, 0.625, 0.25, 0.625, 0.25, 0.625, 0.5, 0.625, 0.5, 0.875, 0.5, 0.875, 0.75, 0.625, 0.75, 0.625, 0.75, 0.625, 0.5, 0.625, 0.5, 0.625, 0.75, 0.625, 0.25, 0.625, 0.0, 0.625, 0.0, 0.625, 0.25, 0.625, 1.0, 0.625, 0.75, 0.625, 0.75, 0.625, 1.0])
me_cube_018.use_remesh_fix_poles = True
me_cube_018.use_remesh_preserve_attributes = False
me_cube_018.use_mirror_vertex_groups = False
me_cube_018.update()
me_cube_019 = bpy.data.meshes.new('Cube.019')
me_cube_019.from_pydata([(-1.0, -1.0, -1.0), (-1.0, -1.0, 12.31), (-1.0, 1.0, -1.0), (-1.0, 1.0, 12.31), (1.0, -1.0, -1.0), (1.0, -1.0, 12.31), (1.0, 1.0, -1.0), (1.0, 1.0, 12.31)], [], [(0, 1, 3, 2), (2, 3, 7, 6), (6, 7, 5, 4), (4, 5, 1, 0), (2, 6, 4, 0), (7, 3, 1, 5)])
_uv = me_cube_019.uv_layers.new(name='UVMap')
_uv.uv.foreach_set('vector', [0.375, 0.0, 0.625, 0.0, 0.625, 0.25, 0.375, 0.25, 0.375, 0.25, 0.625, 0.25, 0.625, 0.5, 0.375, 0.5, 0.375, 0.5, 0.625, 0.5, 0.625, 0.75, 0.375, 0.75, 0.375, 0.75, 0.625, 0.75, 0.625, 1.0, 0.375, 1.0, 0.125, 0.5, 0.375, 0.5, 0.375, 0.75, 0.125, 0.75, 0.625, 0.5, 0.875, 0.5, 0.875, 0.75, 0.625, 0.75])
me_cube_019.use_remesh_fix_poles = True
me_cube_019.use_remesh_preserve_attributes = False
me_cube_019.use_mirror_vertex_groups = False
me_cube_019.update()
me_cube_020 = bpy.data.meshes.new('Cube.020')
me_cube_020.from_pydata([(-1.0, -1.0, -1.0), (-1.0, 2.259, 14.25), (-1.0, 1.0, -1.0), (-1.0, 4.259, 14.25), (1.0, -1.0, -1.0), (1.0, 2.259, 14.25), (1.0, 1.0, -1.0), (1.0, 4.259, 14.25)], [], [(0, 1, 3, 2), (2, 3, 7, 6), (6, 7, 5, 4), (4, 5, 1, 0), (2, 6, 4, 0), (7, 3, 1, 5)])
_uv = me_cube_020.uv_layers.new(name='UVMap')
_uv.uv.foreach_set('vector', [0.375, 0.0, 0.625, 0.0, 0.625, 0.25, 0.375, 0.25, 0.375, 0.25, 0.625, 0.25, 0.625, 0.5, 0.375, 0.5, 0.375, 0.5, 0.625, 0.5, 0.625, 0.75, 0.375, 0.75, 0.375, 0.75, 0.625, 0.75, 0.625, 1.0, 0.375, 1.0, 0.125, 0.5, 0.375, 0.5, 0.375, 0.75, 0.125, 0.75, 0.625, 0.5, 0.875, 0.5, 0.875, 0.75, 0.625, 0.75])
me_cube_020.use_remesh_fix_poles = True
me_cube_020.use_remesh_preserve_attributes = False
me_cube_020.use_mirror_vertex_groups = False
me_cube_020.update()
me_cube_021 = bpy.data.meshes.new('Cube.021')
me_cube_021.from_pydata([(-1.0, -1.948, -6.332), (-1.0, 2.259, 14.25), (-1.0, 0.05181, -6.332), (-1.0, 4.259, 14.25), (1.0, -1.948, -6.332), (1.0, 2.259, 14.25), (1.0, 0.05181, -6.332), (1.0, 4.259, 14.25)], [], [(0, 1, 3, 2), (2, 3, 7, 6), (6, 7, 5, 4), (4, 5, 1, 0), (2, 6, 4, 0), (7, 3, 1, 5)])
_uv = me_cube_021.uv_layers.new(name='UVMap')
_uv.uv.foreach_set('vector', [0.375, 0.0, 0.625, 0.0, 0.625, 0.25, 0.375, 0.25, 0.375, 0.25, 0.625, 0.25, 0.625, 0.5, 0.375, 0.5, 0.375, 0.5, 0.625, 0.5, 0.625, 0.75, 0.375, 0.75, 0.375, 0.75, 0.625, 0.75, 0.625, 1.0, 0.375, 1.0, 0.125, 0.5, 0.375, 0.5, 0.375, 0.75, 0.125, 0.75, 0.625, 0.5, 0.875, 0.5, 0.875, 0.75, 0.625, 0.75])
me_cube_021.use_remesh_fix_poles = True
me_cube_021.use_remesh_preserve_attributes = False
me_cube_021.use_mirror_vertex_groups = False
me_cube_021.update()
me_cube_022 = bpy.data.meshes.new('Cube.022')
me_cube_022.from_pydata([(-2.947, -1.342, -1.961), (-2.947, -1.342, 0.03867), (-0.8301, 0.553, -1.961), (-0.8301, 0.553, 0.03867), (-0.9474, -1.342, -1.961), (-0.9474, -1.342, 0.03867), (1.17, 0.553, -1.961), (1.17, 0.553, 0.03867)], [], [(0, 1, 3, 2), (2, 3, 7, 6), (6, 7, 5, 4), (4, 5, 1, 0), (2, 6, 4, 0), (7, 3, 1, 5)])
_uv = me_cube_022.uv_layers.new(name='UVMap')
_uv.uv.foreach_set('vector', [0.375, 0.0, 0.625, 0.0, 0.625, 0.25, 0.375, 0.25, 0.375, 0.25, 0.625, 0.25, 0.625, 0.5, 0.375, 0.5, 0.375, 0.5, 0.625, 0.5, 0.625, 0.75, 0.375, 0.75, 0.375, 0.75, 0.625, 0.75, 0.625, 1.0, 0.375, 1.0, 0.125, 0.5, 0.375, 0.5, 0.375, 0.75, 0.125, 0.75, 0.625, 0.5, 0.875, 0.5, 0.875, 0.75, 0.625, 0.75])
me_cube_022.use_remesh_fix_poles = True
me_cube_022.use_remesh_preserve_attributes = False
me_cube_022.use_mirror_vertex_groups = False
me_cube_022.update()
me_cube_023 = bpy.data.meshes.new('Cube.023')
me_cube_023.from_pydata([(-2.947, -1.342, -1.995), (-2.947, -1.342, 0.005404), (-0.8301, 0.553, -1.995), (-0.8301, 0.553, 0.005404), (-0.9474, -1.342, -1.995), (-0.9474, -1.342, 0.005404), (1.17, 0.553, -1.995), (1.17, 0.553, 0.005404)], [], [(0, 1, 3, 2), (2, 3, 7, 6), (6, 7, 5, 4), (4, 5, 1, 0), (2, 6, 4, 0), (7, 3, 1, 5)])
_uv = me_cube_023.uv_layers.new(name='UVMap')
_uv.uv.foreach_set('vector', [0.375, 0.0, 0.625, 0.0, 0.625, 0.25, 0.375, 0.25, 0.375, 0.25, 0.625, 0.25, 0.625, 0.5, 0.375, 0.5, 0.375, 0.5, 0.625, 0.5, 0.625, 0.75, 0.375, 0.75, 0.375, 0.75, 0.625, 0.75, 0.625, 1.0, 0.375, 1.0, 0.125, 0.5, 0.375, 0.5, 0.375, 0.75, 0.125, 0.75, 0.625, 0.5, 0.875, 0.5, 0.875, 0.75, 0.625, 0.75])
me_cube_023.use_remesh_fix_poles = True
me_cube_023.use_remesh_preserve_attributes = False
me_cube_023.use_mirror_vertex_groups = False
me_cube_023.update()
me_cube_001 = bpy.data.meshes.new('Cube.001')
me_cube_001.from_pydata([(-0.6962, -4.288, -0.9384), (-0.6962, -4.288, 1.062), (-1.079, 1.852, -1.0), (-1.079, 1.852, 1.0), (1.304, -4.288, -0.9384), (1.304, -4.288, 1.062), (0.9213, 1.852, -1.0), (0.9213, 1.852, 1.0), (-1.087, 5.458, -0.2238), (-1.087, 5.458, 0.4472), (0.9135, 5.458, -0.2238), (0.9135, 5.458, 0.4472)], [], [(0, 1, 3, 2), (6, 7, 5, 4), (4, 5, 1, 0), (2, 6, 4, 0), (7, 3, 1, 5), (3, 7, 11, 9), (8, 9, 11, 10), (2, 3, 9, 8), (7, 6, 10, 11), (6, 2, 8, 10)])
_uv = me_cube_001.uv_layers.new(name='UVMap')
_uv.uv.foreach_set('vector', [0.375, 0.0, 0.625, 0.0, 0.625, 0.25, 0.375, 0.25, 0.375, 0.5, 0.625, 0.5, 0.625, 0.75, 0.375, 0.75, 0.375, 0.75, 0.625, 0.75, 0.625, 1.0, 0.375, 1.0, 0.125, 0.5, 0.375, 0.5, 0.375, 0.75, 0.125, 0.75, 0.625, 0.5, 0.875, 0.5, 0.875, 0.75, 0.625, 0.75, 0.875, 0.5, 0.625, 0.5, 0.625, 0.5, 0.875, 0.5, 0.125, 0.5, 0.875, 0.5, 0.625, 0.5, 0.375, 0.5, 0.375, 0.25, 0.625, 0.25, 0.625, 0.25, 0.375, 0.25, 0.625, 0.5, 0.375, 0.5, 0.375, 0.5, 0.625, 0.5, 0.375, 0.5, 0.125, 0.5, 0.125, 0.5, 0.375, 0.5])
me_cube_001.use_remesh_fix_poles = True
me_cube_001.use_remesh_preserve_attributes = False
me_cube_001.use_mirror_vertex_groups = False
me_cube_001.update()

# ---- objects
ob_cube_001 = bpy.data.objects.new('Cube.001', me_cube_002)
ob_cube = bpy.data.objects.new('Cube', me_cube_005)
ob_cube_002 = bpy.data.objects.new('Cube.002', me_cube_006)
ob_cube_003 = bpy.data.objects.new('Cube.003', me_cube_007)
ob_cube_004 = bpy.data.objects.new('Cube.004', me_cube_008)
ob_cube_005 = bpy.data.objects.new('Cube.005', me_cube_009)
ob_cube_006 = bpy.data.objects.new('Cube.006', me_cube_010)
ob_cube_007 = bpy.data.objects.new('Cube.007', me_cube_011)
ob_cube_008 = bpy.data.objects.new('Cube.008', me_cube_012)
ob_cube_009 = bpy.data.objects.new('Cube.009', me_cube_013)
ob_cube_010 = bpy.data.objects.new('Cube.010', me_cube_014)
ob_cube_011 = bpy.data.objects.new('Cube.011', me_cube_015)
ob_cube_012 = bpy.data.objects.new('Cube.012', me_cube_016)
ob_cube_013 = bpy.data.objects.new('Cube.013', me_cube_018)
ob_cube_014 = bpy.data.objects.new('Cube.014', me_cube_019)
ob_cube_015 = bpy.data.objects.new('Cube.015', me_cube_020)
ob_cube_016 = bpy.data.objects.new('Cube.016', me_cube_021)
ob_cube_017 = bpy.data.objects.new('Cube.017', me_cube_022)
ob_cube_018 = bpy.data.objects.new('Cube.018', me_cube_023)
ob_cube_019 = bpy.data.objects.new('Cube.019', me_cube_001)

# ---- transforms, parenting, visibility, modifiers, constraints
ob_cube_001.location = (0.0, 0.0, 0.0)
ob_cube_001.lineart.crease_threshold = 0.0
ob_cube.location = (0.3324, 0.0, -0.1641)
ob_cube.rotation_euler = (0.0, -0.0, 0.0656)
ob_cube.scale = (0.01843, 0.2857, 0.2081)
ob_cube.lineart.crease_threshold = 0.0
ob_cube_002.location = (0.2975, 0.6696, -0.1641)
ob_cube_002.rotation_euler = (0.0, -0.0, 0.0656)
ob_cube_002.scale = (0.01843, 0.2857, 0.2081)
ob_cube_002.lineart.crease_threshold = 0.0
ob_cube_003.location = (0.2154, 1.328, -0.1641)
ob_cube_003.rotation_euler = (0.0, -0.0, 0.1576)
ob_cube_003.scale = (0.01843, 0.2857, 0.2081)
ob_cube_003.lineart.crease_threshold = 0.0
ob_cube_004.location = (0.3324, -0.6075, -0.1641)
ob_cube_004.rotation_euler = (0.0, -0.0, 0.0656)
ob_cube_004.scale = (0.01843, 0.2857, 0.2081)
ob_cube_004.lineart.crease_threshold = 0.0
ob_cube_005.location = (-0.3331, 0.0, -0.1641)
ob_cube_005.rotation_euler = (0.0, -0.0, 0.0656)
ob_cube_005.scale = (0.01843, 0.2857, 0.2081)
ob_cube_005.lineart.crease_threshold = 0.0
ob_cube_006.location = (-0.2842, 0.6696, -0.1641)
ob_cube_006.rotation_euler = (0.0, -0.0, -0.1261)
ob_cube_006.scale = (0.01843, 0.2857, 0.2081)
ob_cube_006.lineart.crease_threshold = 0.0
ob_cube_007.location = (-0.1959, 1.328, -0.1641)
ob_cube_007.rotation_euler = (0.0, -0.0, -0.1117)
ob_cube_007.scale = (0.01843, 0.2857, 0.2081)
ob_cube_007.lineart.crease_threshold = 0.0
ob_cube_008.location = (-0.3073, -0.6075, -0.1641)
ob_cube_008.rotation_euler = (0.0, -0.0, -0.07676)
ob_cube_008.scale = (-0.01843, 0.2857, 0.2081)
ob_cube_008.lineart.crease_threshold = 0.0
ob_cube_009.location = (-0.01188, 0.3064, 0.02368)
ob_cube_009.rotation_euler = (1.571, 1.577, 1.571)
ob_cube_009.scale = (0.01843, 0.2857, 0.3024)
ob_cube_009.lineart.crease_threshold = 0.0
ob_cube_010.location = (-0.01188, 1.362, 0.3257)
ob_cube_010.rotation_euler = (1.571, 1.577, 1.571)
ob_cube_010.scale = (0.01843, 0.2857, 0.3024)
ob_cube_010.lineart.crease_threshold = 0.0
ob_cube_011.location = (0.03822, -0.7683, 0.3098)
ob_cube_011.rotation_euler = (1.571, 1.577, -1.571)
ob_cube_011.scale = (0.01843, 0.2857, 0.4135)
ob_cube_011.lineart.crease_threshold = 0.0
ob_cube_012.location = (0.01256, -1.278, -0.1641)
ob_cube_012.rotation_euler = (-0.0911, -0.9454, 1.683)
ob_cube_012.scale = (0.01843, 0.2857, 0.2081)
ob_cube_012.lineart.crease_threshold = 0.0
ob_cube_013.location = (-0.07906, 1.907, -0.1641)
ob_cube_013.rotation_euler = (0.0, -0.0, 1.636)
ob_cube_013.scale = (0.01843, 0.2857, 0.2081)
ob_cube_013.lineart.crease_threshold = 0.0
ob_cube_014.location = (0.006871, -0.8261, 0.4131)
ob_cube_014.scale = (0.02368, 0.02601, 0.06221)
ob_cube_014.lineart.crease_threshold = 0.0
ob_cube_015.location = (0.006871, 1.31, 0.4131)
ob_cube_015.scale = (0.03265, 0.03273, 0.06221)
ob_cube_015.lineart.crease_threshold = 0.0
ob_cube_016.location = (0.006871, 0.4164, 0.4131)
ob_cube_016.scale = (0.03265, 0.03273, 0.06221)
ob_cube_016.lineart.crease_threshold = 0.0
ob_cube_017.location = (-0.1048, 0.8447, 0.3443)
ob_cube_017.rotation_euler = (0.0, -0.0, 1.636)
ob_cube_017.scale = (0.01843, 0.2857, 0.2081)
ob_cube_017.lineart.crease_threshold = 0.0
ob_cube_018.location = (-0.1316, -0.2353, 0.3333)
ob_cube_018.rotation_euler = (0.0, -0.0, 1.636)
ob_cube_018.scale = (0.01845, 0.3593, 0.2081)
ob_cube_018.lineart.crease_threshold = 0.0
ob_cube_019.location = (-0.01188, 0.3064, -0.3792)
ob_cube_019.rotation_euler = (1.571, 1.577, 1.571)
ob_cube_019.scale = (0.01843, 0.2857, 0.3024)
ob_cube_019.lineart.crease_threshold = 0.0

# ---- collection membership
col_collection.objects.link(ob_cube_001)
col_collection.objects.link(ob_cube)
col_collection.objects.link(ob_cube_002)
col_collection.objects.link(ob_cube_003)
col_collection.objects.link(ob_cube_004)
col_collection.objects.link(ob_cube_005)
col_collection.objects.link(ob_cube_006)
col_collection.objects.link(ob_cube_007)
col_collection.objects.link(ob_cube_008)
col_collection.objects.link(ob_cube_009)
col_collection.objects.link(ob_cube_010)
col_collection.objects.link(ob_cube_011)
col_collection.objects.link(ob_cube_012)
col_collection.objects.link(ob_cube_013)
col_collection.objects.link(ob_cube_014)
col_collection.objects.link(ob_cube_015)
col_collection.objects.link(ob_cube_016)
col_collection.objects.link(ob_cube_017)
col_collection.objects.link(ob_cube_018)
col_collection.objects.link(ob_cube_019)

# ---- scene / render settings (as saved in the file)
scene.frame_start = 1; scene.frame_end = 250; scene.frame_set(1)
scene.render.engine = 'BLENDER_EEVEE_NEXT'
scene.cycles.use_denoising = False
scene.cycles.samples = 128
scene.cycles.sampling_pattern = 'TABULATED_SOBOL'
scene.cycles.use_adaptive_sampling = False
scene.cycles.use_light_tree = False
scene.view_settings.view_transform = 'Filmic'
bpy.context.view_layer.update()

# ---- added for rendering (the .blend has no active camera and no usable light): camera, sun
cam_auto = bpy.data.cameras.new('AutoCamera')
cam_auto.lens = 50.0
cam_auto.sensor_width = 36.0
cam_auto.clip_end = 1000.0
ob_auto_camera = bpy.data.objects.new('AutoCamera', cam_auto)
scene.collection.objects.link(ob_auto_camera)
ob_auto_camera.location = (4.72796, -5.7738, 4.1848)
ob_auto_camera.rotation_euler = (1.09748, -7.21219e-08, 0.694738)
scene.camera = ob_auto_camera
light_auto_sun = bpy.data.lights.new('AutoSun', 'SUN')
light_auto_sun.energy = 3.0
light_auto_sun.angle = 0.0523599
ob_auto_sun = bpy.data.objects.new('AutoSun', light_auto_sun)
scene.collection.objects.link(ob_auto_sun)
ob_auto_sun.rotation_euler = (0.872665, 0.174533, 0.523599)
bpy.context.view_layer.update()
